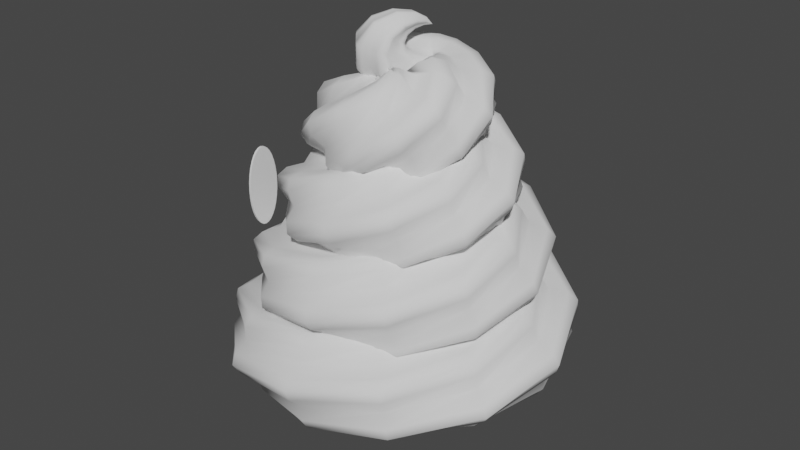 # Source: IceCreamHead.blend  (saved by Blender 2.81.16; exported with 4.5.12 LTS)
import bpy
from mathutils import Matrix  # noqa: F401  (used for matrix-valued properties, if any)

bpy.ops.wm.read_factory_settings(use_empty=True)
scene = bpy.context.scene
scene.name = 'Scene'

# ---- collections
col_collection = bpy.data.collections.new('Collection'); scene.collection.children.link(col_collection)

# ---- node groups
ng_auto_smooth = bpy.data.node_groups.new('Auto Smooth', 'GeometryNodeTree')
_s = ng_auto_smooth.interface.new_socket(name='Geometry', in_out='OUTPUT', socket_type='NodeSocketGeometry')
_s = ng_auto_smooth.interface.new_socket(name='Geometry', in_out='INPUT', socket_type='NodeSocketGeometry')
_s = ng_auto_smooth.interface.new_socket(name='Angle', in_out='INPUT', socket_type='NodeSocketFloat')
_s.subtype = 'ANGLE'
_s.min_value = 0.0
_s.max_value = 3.142
ng_auto_smooth.is_modifier = True
_N = ng_auto_smooth.nodes; _L = ng_auto_smooth.links
n0 = _N.new('NodeGroupOutput'); n0.name = 'Group Output'; n0.location = (480, -100)
n1 = _N.new('NodeGroupInput'); n1.name = 'Group Input'; n1.location = (-420, -300)
n2 = _N.new('NodeGroupInput'); n2.name = 'Group Input.001'; n2.location = (-60, -100)
n3 = _N.new('GeometryNodeSetShadeSmooth'); n3.name = 'Set Shade Smooth'; n3.location = (120, -100)
n3.domain = 'EDGE'
n4 = _N.new('GeometryNodeSetShadeSmooth'); n4.name = 'Set Shade Smooth.001'; n4.location = (300, -100)
n5 = _N.new('GeometryNodeInputMeshEdgeAngle'); n5.name = 'Edge Angle'; n5.location = (-420, -220)
n6 = _N.new('GeometryNodeInputEdgeSmooth'); n6.name = 'Is Edge Smooth'; n6.location = (-60, -160)
n7 = _N.new('GeometryNodeInputShadeSmooth'); n7.name = 'Is Face Smooth'; n7.location = (-240, -340)
n8 = _N.new('FunctionNodeBooleanMath'); n8.name = 'Boolean Math'; n8.location = (-60, -220)
n9 = _N.new('FunctionNodeCompare'); n9.name = 'Compare'; n9.location = (-240, -180)
n9.operation = 'LESS_EQUAL'
_L.new(n5.outputs[0], n9.inputs[0])
_L.new(n4.outputs[0], n0.inputs[0])
_L.new(n1.outputs[1], n9.inputs[1])
_L.new(n9.outputs[0], n8.inputs[0])
_L.new(n7.outputs[0], n8.inputs[1])
_L.new(n2.outputs[0], n3.inputs[0])
_L.new(n6.outputs[0], n3.inputs[1])
_L.new(n3.outputs[0], n4.inputs[0])
_L.new(n8.outputs[0], n3.inputs[2])
n0.is_active_output = True

# ---- world
world_world = bpy.data.worlds.new('World'); scene.world = world_world
world_world.use_nodes = True; world_world.node_tree.nodes.clear()
_N = world_world.node_tree.nodes; _L = world_world.node_tree.links
n0 = _N.new('ShaderNodeOutputWorld'); n0.name = 'World Output'; n0.location = (300, 300)
n1 = _N.new('ShaderNodeBackground'); n1.name = 'Background'; n1.location = (10, 300)
n1.inputs[0].default_value = (0.05088, 0.05088, 0.05088, 1.0)
_L.new(n1.outputs[0], n0.inputs[0])
n0.is_active_output = True
world_world.color = (0.05088, 0.05088, 0.05088)
world_world.use_sun_shadow = False
world_world.sun_shadow_jitter_overblur = 0.0

# ---- meshes
me_spiral_001 = bpy.data.meshes.new('Spiral.001')
me_spiral_001.from_pydata([(2.5, 0.0, 0.6529), (2.5, 0.0, 0.6529), (2.5, 0.0, 0.6529), (2.5, 0.0, 0.6529), (2.5, 0.0, 0.6529), (2.5, 0.0, 0.6529), (2.5, 0.0, 0.6529), (2.5, 0.0, 0.6529), (2.5, 0.0, 0.6529), (2.5, 0.0, 0.6529), (2.5, 0.0, 0.6529), (2.5, 0.0, 0.6529), (2.5, 0.0, 0.6529), (2.5, 0.0, 0.6529), (2.5, 0.0, 0.6529), (2.5, 0.0, 0.6529), (2.5, 0.0, 0.6529), (2.5, 0.0, 0.6529), (2.5, 0.0, 0.6529), (2.5, 0.0, 0.6529), (2.5, 0.0, 0.6529), (2.5, 0.0, 0.6529), (2.5, 0.0, 0.6529), (2.5, 0.0, 0.6529), (2.129, 1.243, 0.6109), (2.104, 1.225, 0.6323), (2.073, 1.206, 0.6272), (2.052, 1.192, 0.6369), (2.044, 1.184, 0.6621), (2.049, 1.183, 0.6987), (2.031, 1.168, 0.7277), (2.029, 1.163, 0.7547), (2.044, 1.17, 0.7767), (2.073, 1.187, 0.7919), (2.087, 1.191, 0.826), (2.106, 1.201, 0.8433), (2.129, 1.215, 0.8401), (2.154, 1.233, 0.8187), (2.185, 1.252, 0.8238), (2.206, 1.266, 0.8141), (2.214, 1.274, 0.7889), (2.209, 1.276, 0.7523), (2.227, 1.29, 0.7233), (2.229, 1.295, 0.6963), (2.214, 1.288, 0.6743), (2.185, 1.272, 0.6591), (2.171, 1.267, 0.625), (2.152, 1.258, 0.6077), (1.244, 2.244, 0.1855), (1.188, 2.131, 0.2251), (1.127, 2.03, 0.1681), (1.081, 1.943, 0.1729), (1.058, 1.883, 0.2466), (1.056, 1.851, 0.3746), (1.012, 1.751, 0.4483), (0.9984, 1.708, 0.5352), (1.022, 1.731, 0.6275), (1.076, 1.813, 0.7159), (1.093, 1.815, 0.8466), (1.126, 1.858, 0.9287), (1.173, 1.942, 0.9473), (1.228, 2.054, 0.9077), (1.29, 2.156, 0.9647), (1.336, 2.243, 0.9599), (1.359, 2.303, 0.8862), (1.361, 2.335, 0.7582), (1.405, 2.434, 0.6845), (1.418, 2.478, 0.5976), (1.395, 2.455, 0.5053), (1.341, 2.373, 0.4169), (1.324, 2.371, 0.2862), (1.291, 2.328, 0.2041), (-0.07284, 2.821, -0.1626), (-0.06557, 2.595, -0.1639), (-0.07688, 2.431, -0.3197), (-0.07623, 2.268, -0.3634), (-0.06223, 2.123, -0.2768), (-0.03769, 2.01, -0.08234), (-0.02383, 1.792, -0.01926), (-0.007245, 1.673, 0.09926), (0.01061, 1.677, 0.2672), (0.02788, 1.79, 0.4629), (0.05304, 1.737, 0.6818), (0.06898, 1.781, 0.8441), (0.07284, 1.929, 0.9253), (0.06557, 2.155, 0.9266), (0.07688, 2.319, 1.082), (0.07623, 2.482, 1.126), (0.06223, 2.627, 1.04), (0.03769, 2.74, 0.845), (0.02383, 2.958, 0.782), (0.007245, 3.077, 0.6635), (-0.01061, 3.073, 0.4956), (-0.02788, 2.96, 0.2998), (-0.05304, 3.013, 0.08095), (-0.06898, 2.969, -0.08134), (-1.663, 2.707, -0.0299), (-1.511, 2.442, -0.1303), (-1.457, 2.297, -0.4117), (-1.362, 2.119, -0.5418), (-1.234, 1.924, -0.488), (-1.088, 1.732, -0.2755), (-0.9187, 1.459, -0.2851), (-0.7959, 1.284, -0.1774), (-0.7379, 1.238, 0.0504), (-0.7434, 1.311, 0.3633), (-0.6289, 1.183, 0.635), (-0.6001, 1.186, 0.8728), (-0.6704, 1.335, 1.047), (-0.8224, 1.599, 1.147), (-0.8768, 1.745, 1.429), (-0.9709, 1.923, 1.559), (-1.099, 2.118, 1.505), (-1.246, 2.309, 1.292), (-1.415, 2.582, 1.302), (-1.537, 2.758, 1.194), (-1.595, 2.804, 0.9665), (-1.59, 2.731, 0.6537), (-1.704, 2.858, 0.3819), (-1.733, 2.856, 0.1441), (-2.855, 1.578, 0.384), (-2.636, 1.438, 0.1946), (-2.602, 1.38, -0.1198), (-2.479, 1.291, -0.3052), (-2.27, 1.177, -0.326), (-2.003, 1.051, -0.1979), (-1.742, 0.8982, -0.306), (-1.531, 0.7904, -0.2694), (-1.4, 0.7449, -0.07436), (-1.352, 0.7592, 0.2431), (-1.124, 0.6639, 0.4494), (-1.037, 0.645, 0.6714), (-1.115, 0.7137, 0.8872), (-1.333, 0.854, 1.077), (-1.367, 0.9116, 1.391), (-1.49, 1.0, 1.576), (-1.7, 1.115, 1.597), (-1.966, 1.241, 1.469), (-2.227, 1.393, 1.577), (-2.438, 1.501, 1.541), (-2.57, 1.547, 1.346), (-2.617, 1.532, 1.028), (-2.845, 1.628, 0.8218), (-2.933, 1.647, 0.5998), (-3.251, -0.02769, 0.8236), (-3.064, -0.05059, 0.5636), (-3.106, -0.08782, 0.2473), (-3.021, -0.11, 0.02467), (-2.8, -0.113, -0.06875), (-2.481, -0.09846, -0.038), (-2.226, -0.1118, -0.2342), (-1.99, -0.108, -0.2725), (-1.799, -0.08527, -0.1296), (-1.667, -0.04787, 0.1611), (-1.37, -0.02403, 0.2812), (-1.219, 0.002009, 0.4655), (-1.249, 0.02769, 0.7019), (-1.436, 0.05059, 0.9618), (-1.394, 0.08782, 1.278), (-1.479, 0.11, 1.501), (-1.7, 0.113, 1.594), (-2.019, 0.09846, 1.563), (-2.274, 0.1118, 1.76), (-2.51, 0.108, 1.798), (-2.701, 0.08527, 1.655), (-2.833, 0.04787, 1.364), (-3.13, 0.02403, 1.244), (-3.281, -0.002009, 1.06), (-2.726, -1.563, 1.258), (-2.626, -1.542, 0.9532), (-2.728, -1.644, 0.6664), (-2.704, -1.662, 0.4287), (-2.542, -1.582, 0.2717), (-2.272, -1.422, 0.2017), (-2.104, -1.353, -0.0632), (-1.917, -1.251, -0.1729), (-1.729, -1.123, -0.09651), (-1.559, -0.985, 0.1383), (-1.288, -0.8129, 0.1602), (-1.125, -0.6934, 0.2883), (-1.099, -0.6457, 0.5217), (-1.199, -0.6668, 0.8264), (-1.097, -0.5639, 1.113), (-1.12, -0.5464, 1.351), (-1.283, -0.6265, 1.508), (-1.553, -0.786, 1.578), (-1.721, -0.8552, 1.843), (-1.908, -0.9572, 1.953), (-2.096, -1.085, 1.876), (-2.266, -1.223, 1.641), (-2.537, -1.395, 1.619), (-2.7, -1.515, 1.491), (-1.51, -2.521, 1.656), (-1.48, -2.543, 1.337), (-1.561, -2.754, 1.109), (-1.568, -2.824, 0.8798), (-1.49, -2.728, 0.6747), (-1.343, -2.493, 0.5108), (-1.271, -2.433, 0.2035), (-1.175, -2.295, 0.03326), (-1.063, -2.083, 0.03524), (-0.9471, -1.826, 0.1905), (-0.793, -1.556, 0.1116), (-0.6903, -1.347, 0.1704), (-0.6564, -1.232, 0.3775), (-0.6871, -1.21, 0.6966), (-0.6056, -0.9988, 0.9251), (-0.5989, -0.929, 1.154), (-0.6771, -1.025, 1.359), (-0.8234, -1.26, 1.523), (-0.8959, -1.32, 1.83), (-0.992, -1.458, 2.001), (-1.104, -1.67, 1.999), (-1.22, -1.926, 1.843), (-1.374, -2.197, 1.922), (-1.476, -2.405, 1.863), (-0.08192, -2.657, 1.991), (-0.04204, -2.761, 1.69), (-0.01408, -3.046, 1.543), (0.01439, -3.179, 1.346), (0.04033, -3.127, 1.113), (0.06153, -2.916, 0.8716), (0.1002, -2.93, 0.5528), (0.1219, -2.824, 0.339), (0.1222, -2.595, 0.2662), (0.1036, -2.28, 0.326), (0.1142, -2.009, 0.154), (0.1075, -1.77, 0.1374), (0.08192, -1.593, 0.2971), (0.04204, -1.489, 0.5984), (0.01408, -1.204, 0.7452), (-0.01439, -1.071, 0.9424), (-0.04033, -1.123, 1.175), (-0.06153, -1.334, 1.417), (-0.1002, -1.32, 1.735), (-0.1219, -1.426, 1.949), (-0.1222, -1.655, 2.022), (-0.1036, -1.97, 1.962), (-0.1142, -2.241, 2.134), (-0.1075, -2.48, 2.151), (1.065, -2.064, 2.24), (1.196, -2.214, 1.987), (1.37, -2.479, 1.937), (1.486, -2.63, 1.792), (1.524, -2.637, 1.556), (1.489, -2.514, 1.261), (1.581, -2.592, 0.9631), (1.588, -2.55, 0.7274), (1.5, -2.377, 0.5869), (1.335, -2.105, 0.5448), (1.253, -1.917, 0.2968), (1.145, -1.724, 0.2063), (1.018, -1.545, 0.3022), (0.8877, -1.395, 0.5551), (0.7137, -1.129, 0.605), (0.5978, -0.9781, 0.7501), (0.5596, -0.9715, 0.9866), (0.5943, -1.094, 1.281), (0.5023, -1.016, 1.579), (0.4948, -1.058, 1.815), (0.5832, -1.231, 1.955), (0.7483, -1.504, 1.998), (0.8302, -1.691, 2.246), (0.9387, -1.885, 2.336), (1.632, -1.089, 2.39), (1.878, -1.194, 2.212), (2.156, -1.347, 2.264), (2.36, -1.444, 2.186), (2.461, -1.467, 1.97), (2.46, -1.422, 1.652), (2.655, -1.49, 1.406), (2.708, -1.485, 1.172), (2.597, -1.399, 0.9784), (2.35, -1.249, 0.8384), (2.268, -1.164, 0.5398), (2.116, -1.062, 0.3843), (1.904, -0.9529, 0.4064), (1.658, -0.8481, 0.5846), (1.381, -0.6944, 0.5322), (1.176, -0.5974, 0.6103), (1.075, -0.5745, 0.8263), (1.076, -0.6199, 1.145), (0.8812, -0.5517, 1.391), (0.8278, -0.5564, 1.624), (0.9391, -0.6424, 1.818), (1.186, -0.7926, 1.958), (1.269, -0.8781, 2.257), (1.42, -0.9798, 2.412), (1.603, -0.1314, 2.438), (1.912, -0.1086, 2.353), (2.197, -0.1166, 2.502), (2.436, -0.1069, 2.5), (2.599, -0.07858, 2.327), (2.678, -0.03627, 2.018), (2.95, -0.004236, 1.849), (3.066, 0.02662, 1.642), (2.996, 0.05281, 1.414), (2.766, 0.07233, 1.191), (2.753, 0.1123, 0.8719), (2.63, 0.1336, 0.6674), (2.397, 0.1314, 0.6132), (2.088, 0.1086, 0.698), (1.803, 0.1166, 0.5484), (1.564, 0.1069, 0.5511), (1.401, 0.07858, 0.7243), (1.322, 0.03627, 1.033), (1.05, 0.004236, 1.202), (0.9338, -0.02662, 1.409), (1.004, -0.05281, 1.637), (1.234, -0.07233, 1.86), (1.247, -0.1123, 2.179), (1.37, -0.1336, 2.383), (1.177, 0.5384, 2.39), (1.45, 0.7078, 2.407), (1.653, 0.8004, 2.639), (1.85, 0.914, 2.712), (2.021, 1.039, 2.6), (2.151, 1.162, 2.333), (2.41, 1.337, 2.259), (2.55, 1.45, 2.1), (2.54, 1.48, 1.863), (2.397, 1.434, 1.578), (2.454, 1.516, 1.273), (2.396, 1.515, 1.041), (2.215, 1.42, 0.9153), (1.942, 1.25, 0.8977), (1.739, 1.158, 0.6661), (1.542, 1.044, 0.5929), (1.371, 0.9193, 0.7051), (1.241, 0.7961, 0.9719), (0.9815, 0.6211, 1.046), (0.8421, 0.5086, 1.205), (0.8521, 0.4786, 1.442), (0.9945, 0.5248, 1.727), (0.938, 0.4423, 2.032), (0.9964, 0.4435, 2.265), (0.6079, 0.8537, 2.264), (0.7604, 1.111, 2.382), (0.8568, 1.212, 2.672), (0.9627, 1.373, 2.813), (1.068, 1.585, 2.774), (1.162, 1.821, 2.578), (1.314, 2.102, 2.607), (1.405, 2.303, 2.513), (1.418, 2.391, 2.29), (1.36, 2.37, 1.975), (1.416, 2.551, 1.715), (1.401, 2.59, 1.479), (1.309, 2.466, 1.296), (1.156, 2.209, 1.177), (1.06, 2.108, 0.8876), (0.9539, 1.947, 0.7458), (0.8488, 1.735, 0.7851), (0.7545, 1.499, 0.9818), (0.6024, 1.217, 0.9524), (0.5112, 1.017, 1.047), (0.4984, 0.9288, 1.269), (0.5565, 0.9496, 1.584), (0.5008, 0.7692, 1.844), (0.5156, 0.7301, 2.08), (0.065, 0.8897, 2.085), (0.083, 1.135, 2.293), (0.1245, 1.169, 2.609), (0.1454, 1.306, 2.805), (0.1408, 1.543, 2.843), (0.1139, 1.845, 2.738), (0.1193, 2.139, 2.867), (0.1069, 2.378, 2.849), (0.07575, 2.528, 2.665), (0.03091, 2.586, 2.352), (-0.005166, 2.845, 2.165), (-0.03845, 2.946, 1.95), (-0.065, 2.86, 1.728), (-0.083, 2.615, 1.521), (-0.1245, 2.581, 1.204), (-0.1454, 2.444, 1.009), (-0.1408, 2.207, 0.9704), (-0.1139, 1.905, 1.076), (-0.1193, 1.611, 0.9461), (-0.1069, 1.372, 0.965), (-0.07575, 1.222, 1.149), (-0.03091, 1.164, 1.462), (0.005166, 0.9053, 1.649), (0.03845, 0.8037, 1.863), (-0.4018, 0.7392, 1.886), (-0.4572, 0.8972, 2.161), (-0.3823, 0.8595, 2.471), (-0.3903, 0.9312, 2.699), (-0.4905, 1.118, 2.811), (-0.6632, 1.389, 2.809), (-0.764, 1.604, 3.026), (-0.8816, 1.804, 3.084), (-1.005, 1.966, 2.959), (-1.123, 2.079, 2.682), (-1.298, 2.332, 2.588), (-1.408, 2.46, 2.419), (-1.431, 2.436, 2.181), (-1.376, 2.278, 1.907), (-1.451, 2.316, 1.597), (-1.443, 2.244, 1.368), (-1.343, 2.058, 1.256), (-1.17, 1.787, 1.259), (-1.069, 1.572, 1.042), (-0.9517, 1.371, 0.9837), (-0.828, 1.209, 1.109), (-0.7107, 1.096, 1.386), (-0.535, 0.8436, 1.479), (-0.4254, 0.715, 1.649), (-0.7923, 0.4269, 1.702), (-0.8288, 0.4958, 2.014), (-0.6605, 0.4513, 2.284), (-0.6329, 0.4748, 2.521), (-0.7661, 0.572, 2.695), (-1.03, 0.7255, 2.796), (-1.146, 0.8307, 3.076), (-1.315, 0.9396, 3.206), (-1.525, 1.041, 3.154), (-1.753, 1.126, 2.943), (-2.037, 1.275, 2.953), (-2.234, 1.361, 2.846), (-2.311, 1.365, 2.62), (-2.274, 1.296, 2.308), (-2.443, 1.34, 2.038), (-2.47, 1.317, 1.801), (-2.337, 1.22, 1.627), (-2.073, 1.066, 1.526), (-1.958, 0.9609, 1.246), (-1.788, 0.852, 1.116), (-1.578, 0.7508, 1.168), (-1.351, 0.6661, 1.379), (-1.066, 0.5164, 1.369), (-0.8697, 0.431, 1.476), (-1.056, -0.07399, 1.567), (-1.016, -0.02639, 1.882), (-0.7679, 0.01373, 2.083), (-0.6784, 0.04957, 2.302), (-0.7765, 0.07674, 2.519), (-1.032, 0.09354, 2.713), (-1.085, 0.1369, 3.027), (-1.232, 0.1576, 3.214), (-1.47, 0.1507, 3.24), (-1.766, 0.1199, 3.118), (-2.067, 0.1231, 3.232), (-2.304, 0.108, 3.201), (-2.444, 0.07399, 3.009), (-2.484, 0.02639, 2.694), (-2.732, -0.01373, 2.494), (-2.822, -0.04957, 2.274), (-2.724, -0.07674, 2.057), (-2.468, -0.09354, 1.864), (-2.415, -0.1369, 1.549), (-2.268, -0.1576, 1.362), (-2.03, -0.1507, 1.336), (-1.734, -0.1199, 1.458), (-1.433, -0.1231, 1.344), (-1.196, -0.108, 1.376), (-1.059, -0.7453, 1.51), (-0.9605, -0.6319, 1.794), (-0.7146, -0.4555, 1.903), (-0.5951, -0.3477, 2.08), (-0.6304, -0.3286, 2.316), (-0.8004, -0.3904, 2.582), (-0.7778, -0.3207, 2.895), (-0.8599, -0.3336, 3.12), (-1.05, -0.4375, 3.221), (-1.319, -0.6127, 3.203), (-1.543, -0.7195, 3.408), (-1.744, -0.84, 3.455), (-1.899, -0.9631, 3.32), (-1.998, -1.076, 3.036), (-2.244, -1.253, 2.928), (-2.364, -1.361, 2.75), (-2.328, -1.38, 2.514), (-2.159, -1.318, 2.249), (-2.181, -1.388, 1.936), (-2.099, -1.375, 1.711), (-1.908, -1.271, 1.61), (-1.64, -1.096, 1.628), (-1.416, -0.9889, 1.423), (-1.215, -0.8683, 1.376), (-0.6594, -1.435, 1.554), (-0.5832, -1.214, 1.775), (-0.436, -0.9283, 1.778), (-0.3557, -0.7345, 1.894), (-0.359, -0.6648, 2.123), (-0.4365, -0.7124, 2.431), (-0.4015, -0.5529, 2.708), (-0.4321, -0.5335, 2.945), (-0.533, -0.6734, 3.111), (-0.6867, -0.9417, 3.199), (-0.7988, -1.068, 3.472), (-0.9098, -1.242, 3.593), (-1.007, -1.452, 3.531), (-1.084, -1.673, 3.31), (-1.231, -1.958, 3.306), (-1.311, -2.152, 3.191), (-1.308, -2.222, 2.962), (-1.23, -2.174, 2.653), (-1.265, -2.334, 2.377), (-1.235, -2.353, 2.14), (-1.134, -2.213, 1.973), (-0.98, -1.945, 1.886), (-0.8678, -1.819, 1.612), (-0.7569, -1.644, 1.491), (0.1618, -1.867, 1.709), (0.1272, -1.576, 1.842), (0.1287, -1.271, 1.739), (0.1111, -1.036, 1.78), (0.07406, -0.9036, 1.976), (0.02326, -0.8759, 2.292), (-0.02095, -0.636, 2.501), (-0.05958, -0.5552, 2.724), (-0.08778, -0.6617, 2.936), (-0.104, -0.9249, 3.12), (-0.1496, -0.9896, 3.432), (-0.1707, -1.144, 3.613), (-0.1618, -1.383, 3.63), (-0.1272, -1.674, 3.497), (-0.1287, -1.979, 3.6), (-0.1111, -2.214, 3.559), (-0.07406, -2.346, 3.363), (-0.02326, -2.374, 3.047), (0.02095, -2.614, 2.838), (0.05958, -2.695, 2.615), (0.08778, -2.588, 2.403), (0.104, -2.325, 2.219), (0.1496, -2.26, 1.907), (0.1707, -2.106, 1.726), (1.206, -1.77, 1.974), (1.028, -1.503, 2.003), (0.9183, -1.274, 1.806), (0.7957, -1.072, 1.766), (0.6724, -0.9227, 1.907), (0.5603, -0.8342, 2.195), (0.3827, -0.5934, 2.312), (0.2753, -0.4807, 2.494), (0.2583, -0.5239, 2.729), (0.3235, -0.7019, 2.989), (0.2561, -0.6903, 3.303), (0.2713, -0.7795, 3.525), (0.3776, -0.9724, 3.619), (0.5549, -1.239, 3.591), (0.665, -1.468, 3.787), (0.7876, -1.67, 3.827), (0.9109, -1.82, 3.686), (1.023, -1.908, 3.398), (1.201, -2.149, 3.281), (1.308, -2.262, 3.099), (1.325, -2.218, 2.864), (1.26, -2.04, 2.604), (1.327, -2.052, 2.29), (1.312, -1.963, 2.069), (2.097, -1.052, 2.335), (1.826, -0.8988, 2.256), (1.695, -0.7816, 1.987), (1.517, -0.6694, 1.871), (1.308, -0.575, 1.94), (1.091, -0.5055, 2.166), (0.804, -0.3607, 2.178), (0.6116, -0.2846, 2.298), (0.5459, -0.2935, 2.529), (0.5994, -0.3775, 2.834), (0.4444, -0.35, 3.114), (0.4293, -0.386, 3.351), (0.5728, -0.4894, 3.512), (0.8437, -0.6428, 3.592), (0.9755, -0.7601, 3.86), (1.153, -0.8722, 3.976), (1.362, -0.9667, 3.907), (1.579, -1.036, 3.681), (1.866, -1.181, 3.67), (2.059, -1.257, 3.549), (2.124, -1.248, 3.319), (2.071, -1.164, 3.013), (2.226, -1.192, 2.733), (2.241, -1.156, 2.497), (2.457, 0.09777, 2.766), (2.19, 0.1142, 2.588), (2.119, 0.163, 2.278), (1.961, 0.1851, 2.1), (1.722, 0.1747, 2.088), (1.434, 0.1365, 2.226), (1.127, 0.137, 2.129), (0.8928, 0.1172, 2.174), (0.7646, 0.07697, 2.372), (0.7435, 0.02229, 2.689), (0.508, -0.02606, 2.902), (0.4319, -0.06786, 3.125), (0.5427, -0.09777, 3.335), (0.8096, -0.1142, 3.514), (0.8807, -0.163, 3.823), (1.039, -0.1851, 4.002), (1.278, -0.1747, 4.014), (1.566, -0.1365, 3.876), (1.873, -0.137, 3.972), (2.107, -0.1172, 3.928), (2.235, -0.07697, 3.729), (2.256, -0.02229, 3.413), (2.492, 0.02606, 3.2), (2.568, 0.06786, 2.977), (2.108, 1.267, 3.233), (1.926, 1.202, 2.976), (1.932, 1.271, 2.662), (1.839, 1.257, 2.442), (1.645, 1.149, 2.351), (1.38, 0.9704, 2.383), (1.148, 0.8597, 2.19), (0.9462, 0.7361, 2.153), (0.7998, 0.6112, 2.296), (0.7169, 0.4972, 2.585), (0.4793, 0.3176, 2.705), (0.3705, 0.2087, 2.889), (0.4179, 0.1909, 3.123), (0.6, 0.256, 3.38), (0.5943, 0.187, 3.694), (0.6873, 0.2018, 3.914), (0.8811, 0.3089, 4.005), (1.146, 0.4879, 3.973), (1.378, 0.5986, 4.166), (1.58, 0.7223, 4.203), (1.726, 0.8472, 4.06), (1.809, 0.9611, 3.771), (2.047, 1.141, 3.651), (2.155, 1.25, 3.467), (1.187, 2.018, 3.695), (1.099, 1.964, 3.39), (1.122, 2.12, 3.11), (1.082, 2.136, 2.874), (0.9771, 1.992, 2.714), (0.8239, 1.72, 2.636), (0.7034, 1.588, 2.369), (0.5904, 1.411, 2.255), (0.4981, 1.201, 2.324), (0.4331, 0.9826, 2.551), (0.2901, 0.6951, 2.564), (0.2167, 0.5021, 2.685), (0.2294, 0.4359, 2.915), (0.3176, 0.4893, 3.22), (0.295, 0.3336, 3.5), (0.3346, 0.3182, 3.736), (0.4396, 0.4618, 3.896), (0.5928, 0.7335, 3.974), (0.7133, 0.8653, 4.241), (0.8262, 1.043, 4.355), (0.9186, 1.253, 4.286), (0.9836, 1.471, 4.059), (1.127, 1.759, 4.046), (1.2, 1.952, 3.925), (0.08407, 2.109, 4.111), (0.02457, 2.131, 3.796), (-0.02797, 2.367, 3.584), (-0.07343, 2.443, 3.361), (-0.106, 2.332, 3.151), (-0.124, 2.066, 2.972), (-0.1772, 1.995, 2.663), (-0.2013, 1.837, 2.485), (-0.1901, 1.598, 2.473), (-0.1486, 1.31, 2.609), (-0.1492, 1.003, 2.512), (-0.1278, 0.769, 2.556), (-0.08407, 0.6406, 2.754), (-0.02457, 0.6191, 3.069), (0.02797, 0.3834, 3.281), (0.07343, 0.307, 3.503), (0.106, 0.4176, 3.713), (0.124, 0.6842, 3.892), (0.1772, 0.755, 4.201), (0.2013, 0.9131, 4.379), (0.1901, 1.152, 4.392), (0.1486, 1.44, 4.255), (0.1492, 1.747, 4.352), (0.1278, 1.981, 4.308), (-0.7692, 1.617, 4.444), (-0.8889, 1.7, 4.157), (-1.072, 1.937, 4.04), (-1.184, 2.045, 3.859), (-1.206, 1.998, 3.625), (-1.146, 1.816, 3.367), (-1.221, 1.822, 3.054), (-1.21, 1.729, 2.834), (-1.104, 1.536, 2.74), (-0.9234, 1.271, 2.769), (-0.8157, 1.04, 2.574), (-0.6921, 0.8382, 2.535), (-0.5641, 0.6922, 2.675), (-0.4445, 0.6096, 2.961), (-0.2618, 0.3725, 3.079), (-0.1491, 0.2639, 3.26), (-0.127, 0.3113, 3.494), (-0.1877, 0.4931, 3.752), (-0.1128, 0.4875, 4.064), (-0.1236, 0.5804, 4.285), (-0.2295, 0.7738, 4.378), (-0.41, 1.038, 4.35), (-0.5176, 1.27, 4.545), (-0.6412, 1.471, 4.584), (-1.121, 0.8622, 4.666), (-1.345, 0.9255, 4.445), (-1.633, 1.068, 4.438), (-1.829, 1.14, 4.321), (-1.901, 1.126, 4.093), (-1.855, 1.036, 3.787), (-2.017, 1.057, 3.511), (-2.038, 1.015, 3.276), (-1.898, 0.9096, 3.113), (-1.629, 0.7563, 3.029), (-1.503, 0.6344, 2.76), (-1.328, 0.521, 2.642), (-1.117, 0.4295, 2.707), (-0.8926, 0.3662, 2.928), (-0.6046, 0.2237, 2.935), (-0.4085, 0.1514, 3.052), (-0.3367, 0.1657, 3.28), (-0.3827, 0.2557, 3.585), (-0.2201, 0.2352, 3.862), (-0.1989, 0.2762, 4.097), (-0.3388, 0.382, 4.26), (-0.6087, 0.5353, 4.344), (-0.7341, 0.6573, 4.613), (-0.9091, 0.7707, 4.731), (-1.001, 0.2086, 4.763), (-1.293, 0.1645, 4.635), (-1.597, 0.1671, 4.74), (-1.832, 0.1449, 4.703), (-1.966, 0.0973, 4.51), (-1.996, 0.0317, 4.197), (-2.237, -0.02491, 3.992), (-2.319, -0.07467, 3.773), (-2.215, -0.1113, 3.561), (-1.953, -0.1328, 3.375), (-1.891, -0.192, 3.065), (-1.737, -0.2195, 2.883), (-1.499, -0.2086, 2.864), (-1.207, -0.1645, 2.992), (-0.9034, -0.1671, 2.887), (-0.6678, -0.1449, 2.924), (-0.5342, -0.0973, 3.117), (-0.5042, -0.0317, 3.43), (-0.2629, 0.02491, 3.635), (-0.1805, 0.07467, 3.854), (-0.2854, 0.1113, 4.067), (-0.5471, 0.1328, 4.252), (-0.6095, 0.192, 4.562), (-0.7627, 0.2195, 4.744), (-0.648, -0.1382, 4.735), (-0.9131, -0.319, 4.718), (-1.141, -0.419, 4.922), (-1.341, -0.5407, 4.97), (-1.49, -0.6735, 4.838), (-1.579, -0.8033, 4.558), (-1.819, -0.9897, 4.452), (-1.931, -1.109, 4.277), (-1.889, -1.139, 4.044), (-1.712, -1.088, 3.78), (-1.725, -1.175, 3.47), (-1.637, -1.172, 3.248), (-1.445, -1.07, 3.146), (-1.18, -0.8893, 3.163), (-0.9523, -0.7893, 2.959), (-0.7516, -0.6676, 2.911), (-0.6025, -0.5349, 3.043), (-0.5137, -0.405, 3.324), (-0.274, -0.2187, 3.429), (-0.1615, -0.09961, 3.604), (-0.204, -0.06888, 3.838), (-0.3804, -0.1198, 4.102), (-0.3681, -0.03354, 4.411), (-0.4564, -0.03613, 4.634), (-0.315, -0.2029, 4.6), (-0.4689, -0.4676, 4.697), (-0.5904, -0.5784, 4.973), (-0.704, -0.7467, 5.101), (-0.7965, -0.961, 5.047), (-0.8613, -1.196, 4.837), (-1.005, -1.483, 4.846), (-1.078, -1.685, 4.739), (-1.065, -1.769, 4.515), (-0.9757, -1.739, 4.208), (-0.9977, -1.915, 3.94), (-0.9574, -1.949, 3.706), (-0.8517, -1.818, 3.536), (-0.6977, -1.553, 3.438), (-0.5762, -1.442, 3.162), (-0.4626, -1.274, 3.035), (-0.3701, -1.06, 3.089), (-0.3054, -0.8248, 3.298), (-0.1619, -0.5373, 3.29), (-0.08856, -0.3357, 3.396), (-0.1018, -0.2522, 3.62), (-0.191, -0.282, 3.928), (-0.169, -0.1054, 4.195), (-0.2093, -0.07201, 4.429), (-0.1115, -0.147, 4.39), (-0.1393, -0.3976, 4.589), (-0.2066, -0.442, 4.9), (-0.2397, -0.5844, 5.09), (-0.2308, -0.8215, 5.123), (-0.1854, -1.12, 5.013), (-0.1925, -1.417, 5.135), (-0.1709, -1.655, 5.112), (-0.1193, -1.8, 4.928), (-0.04609, -1.848, 4.619), (0.01409, -2.1, 4.43), (0.06881, -2.195, 4.217), (0.1115, -2.103, 4.0), (0.1393, -1.852, 3.801), (0.2066, -1.808, 3.489), (0.2397, -1.666, 3.3), (0.2308, -1.428, 3.267), (0.1854, -1.13, 3.377), (0.1925, -0.8326, 3.255), (0.1709, -0.5952, 3.278), (0.1193, -0.4505, 3.462), (0.04609, -0.4024, 3.771), (-0.01409, -0.1496, 3.96), (-0.06881, -0.0546, 4.173), (0.02124, -0.09761, 4.15), (0.05519, -0.2622, 4.424), (-0.04872, -0.2353, 4.727), (-0.05985, -0.3134, 4.954), (0.03434, -0.5009, 5.069), (0.2133, -0.7678, 5.075), (0.2992, -0.9864, 5.295), (0.416, -1.186, 5.358), (0.5548, -1.341, 5.241), (0.6998, -1.444, 4.973), (0.8896, -1.689, 4.889), (1.017, -1.81, 4.727), (1.062, -1.779, 4.494), (1.028, -1.614, 4.22), (1.132, -1.641, 3.917), (1.143, -1.563, 3.691), (1.049, -1.376, 3.575), (0.87, -1.109, 3.569), (0.7841, -0.89, 3.35), (0.6674, -0.6908, 3.286), (0.5286, -0.5349, 3.403), (0.3836, -0.4327, 3.671), (0.1937, -0.1871, 3.755), (0.06584, -0.06602, 3.917), (0.19, -0.03783, 3.933), (0.1928, -0.123, 4.243), (-0.00551, -0.09533, 4.494), (-0.05898, -0.1319, 4.725), (0.05581, -0.2366, 4.907), (0.3095, -0.3919, 5.029), (0.3953, -0.5106, 5.315), (0.5508, -0.6241, 5.458), (0.7679, -0.7196, 5.423), (1.019, -0.7897, 5.235), (1.303, -0.9361, 5.27), (1.512, -1.013, 5.182), (1.614, -1.004, 4.965), (1.611, -0.9187, 4.655), (1.81, -0.9463, 4.404), (1.863, -0.9098, 4.173), (1.748, -0.8051, 3.991), (1.495, -0.6498, 3.869), (1.409, -0.5311, 3.583), (1.253, -0.4175, 3.441), (1.036, -0.3221, 3.475), (0.7854, -0.2519, 3.663), (0.5013, -0.1056, 3.628), (0.2923, -0.02862, 3.716), (0.3981, 0.1539, 3.788), (0.3206, 0.07133, 4.089), (0.05052, 0.009, 4.252), (-0.06452, -0.05114, 4.453), (0.006807, -0.1023, 4.676), (0.2374, -0.1406, 4.897), (0.2518, -0.2187, 5.208), (0.3756, -0.2602, 5.409), (0.6087, -0.2562, 5.464), (0.9168, -0.2119, 5.384), (1.201, -0.2277, 5.533), (1.44, -0.2091, 5.532), (1.602, -0.1539, 5.364), (1.679, -0.07133, 5.063), (1.949, -0.009, 4.901), (2.065, 0.05114, 4.699), (1.993, 0.1023, 4.476), (1.763, 0.1406, 4.256), (1.748, 0.2187, 3.944), (1.624, 0.2602, 3.744), (1.391, 0.2562, 3.689), (1.083, 0.2119, 3.769), (0.7987, 0.2277, 3.62), (0.5599, 0.2091, 3.62), (0.496, 0.552, 3.76), (0.3719, 0.3871, 4.006), (0.1181, 0.1962, 4.055), (-0.01664, 0.05762, 4.197), (-0.003156, -0.007125, 4.427), (0.1411, 0.0001489, 4.714), (0.0902, -0.1283, 5.004), (0.1511, -0.1601, 5.234), (0.3308, -0.07998, 5.371), (0.5991, 0.09218, 5.411), (0.8021, 0.1547, 5.652), (0.9977, 0.2614, 5.74), (1.164, 0.4063, 5.647), (1.288, 0.5712, 5.4), (1.542, 0.7622, 5.351), (1.677, 0.9007, 5.21), (1.663, 0.9655, 4.98), (1.519, 0.9582, 4.693), (1.57, 1.087, 4.402), (1.509, 1.118, 4.173), (1.329, 1.038, 4.036), (1.061, 0.8662, 3.996), (0.8578, 0.8037, 3.754), (0.6622, 0.6969, 3.666), (0.2884, 1.053, 3.876), (0.2081, 0.7823, 4.03), (0.05695, 0.5084, 3.956), (-0.02662, 0.2919, 4.016), (-0.02529, 0.1633, 4.218), (0.05158, 0.1254, 4.528), (0.01319, -0.102, 4.752), (0.0425, -0.1846, 4.974), (0.1446, -0.0959, 5.172), (0.3018, 0.1369, 5.328), (0.4146, 0.1835, 5.626), (0.5275, 0.3174, 5.789), (0.6282, 0.5347, 5.785), (0.7085, 0.8054, 5.631), (0.8597, 1.079, 5.705), (0.9433, 1.296, 5.645), (0.942, 1.424, 5.443), (0.8651, 1.462, 5.133), (0.9035, 1.69, 4.909), (0.8742, 1.772, 4.687), (0.7721, 1.684, 4.489), (0.6149, 1.451, 4.333), (0.5021, 1.404, 4.035), (0.3892, 1.27, 3.872), (-0.2822, 1.39, 4.144), (-0.2438, 1.073, 4.18), (-0.2745, 0.8119, 3.995), (-0.2631, 0.5749, 3.962), (-0.2056, 0.3904, 4.103), (-0.1126, 0.2705, 4.387), (-0.0515, -0.02068, 4.508), (0.01374, -0.1636, 4.689), (0.07658, -0.1247, 4.917), (0.1312, 0.07256, 5.165), (0.223, 0.04238, 5.471), (0.2769, 0.1365, 5.685), (0.2822, 0.3599, 5.771), (0.2438, 0.677, 5.736), (0.2745, 0.9381, 5.921), (0.2631, 1.175, 5.953), (0.2056, 1.36, 5.812), (0.1126, 1.479, 5.529), (0.0515, 1.771, 5.407), (-0.01374, 1.914, 5.226), (-0.07658, 1.875, 4.998), (-0.1312, 1.677, 4.75), (-0.223, 1.708, 4.444), (-0.2769, 1.613, 4.23), (-1.03, 1.305, 4.547), (-0.8749, 1.039, 4.457), (-0.8492, 0.8618, 4.19), (-0.7613, 0.6742, 4.07), (-0.613, 0.495, 4.127), (-0.4252, 0.3405, 4.337), (-0.2399, 0.07787, 4.336), (-0.09105, -0.07513, 4.444), (0.0008014, -0.08862, 4.665), (0.03299, 0.02352, 4.965), (0.1926, -0.0622, 5.23), (0.2535, -0.02766, 5.459), (0.1971, 0.1381, 5.623), (0.04156, 0.4048, 5.712), (0.01586, 0.5816, 5.979), (-0.07208, 0.7692, 6.1), (-0.2203, 0.9484, 6.042), (-0.4081, 1.103, 5.832), (-0.5934, 1.366, 5.834), (-0.7423, 1.519, 5.725), (-0.8341, 1.532, 5.504), (-0.8663, 1.42, 5.205), (-1.026, 1.506, 4.939), (-1.087, 1.471, 4.71), (-1.607, 0.755, 5.043), (-1.412, 0.5961, 4.843), (-1.423, 0.4939, 4.538), (-1.325, 0.3831, 4.35), (-1.114, 0.2745, 4.313), (-0.8247, 0.1784, 4.413), (-0.5744, 0.02059, 4.288), (-0.3546, -0.07305, 4.305), (-0.1927, -0.0846, 4.482), (-0.09813, -0.02187, 4.782), (0.163, -0.07753, 4.961), (0.2844, -0.06034, 5.167), (0.236, 0.03671, 5.381), (0.04092, 0.1956, 5.581), (0.05174, 0.2977, 5.885), (-0.04663, 0.4085, 6.074), (-0.2569, 0.5171, 6.111), (-0.5465, 0.6133, 6.01), (-0.7968, 0.7711, 6.136), (-1.017, 0.8647, 6.118), (-1.178, 0.8763, 5.942), (-1.273, 0.8135, 5.641), (-1.534, 0.8692, 5.462), (-1.656, 0.852, 5.257), (-1.726, -0.02145, 5.572), (-1.582, -0.1004, 5.296), (-1.674, -0.2079, 5.007), (-1.624, -0.2787, 4.783), (-1.422, -0.3007, 4.657), (-1.103, -0.2771, 4.63), (-0.8833, -0.332, 4.401), (-0.6566, -0.3349, 4.324), (-0.4463, -0.2792, 4.424), (-0.2708, -0.1766, 4.673), (0.04049, -0.1241, 4.734), (0.2179, -0.05624, 4.88), (0.2258, 0.02145, 5.106), (0.08191, 0.1004, 5.382), (0.1738, 0.2079, 5.671), (0.1245, 0.2787, 5.894), (-0.07792, 0.3007, 6.021), (-0.3973, 0.2771, 6.048), (-0.6167, 0.332, 6.276), (-0.8434, 0.3349, 6.354), (-1.054, 0.2792, 6.254), (-1.229, 0.1766, 6.005), (-1.54, 0.1241, 5.944), (-1.718, 0.05624, 5.798), (-1.368, -0.643, 6.061), (-1.304, -0.7304, 5.759), (-1.436, -0.9243, 5.539), (-1.439, -1.023, 5.321), (-1.298, -1.005, 5.128), (-1.042, -0.8845, 4.977), (-0.9065, -0.9141, 4.687), (-0.7358, -0.8595, 4.528), (-0.5437, -0.7164, 4.533), (-0.351, -0.5083, 4.684), (-0.08399, -0.3439, 4.614), (0.09006, -0.1903, 4.673), (0.1409, -0.06531, 4.871), (0.07714, 0.02203, 5.173), (0.209, 0.216, 5.393), (0.2124, 0.3151, 5.611), (0.0712, 0.297, 5.804), (-0.1853, 0.1762, 5.955), (-0.3204, 0.2057, 6.246), (-0.4911, 0.1512, 6.405), (-0.6832, 0.008107, 6.399), (-0.8758, -0.2, 6.248), (-1.143, -0.3644, 6.318), (-1.317, -0.5181, 6.259), (-0.7999, -0.8467, 6.44), (-0.7602, -1.014, 6.168), (-0.8416, -1.306, 6.06), (-0.8435, -1.474, 5.889), (-0.756, -1.484, 5.666), (-0.5975, -1.354, 5.419), (-0.5137, -1.445, 5.122), (-0.4081, -1.402, 4.911), (-0.2895, -1.215, 4.82), (-0.1706, -0.9174, 4.844), (-0.005505, -0.7162, 4.655), (0.102, -0.5058, 4.615), (0.1332, -0.308, 4.747), (0.09358, -0.1404, 5.018), (0.1749, 0.1511, 5.126), (0.1768, 0.3189, 5.297), (0.08938, 0.3298, 5.52), (-0.0692, 0.1997, 5.768), (-0.1529, 0.2899, 6.065), (-0.2585, 0.2473, 6.275), (-0.3772, 0.06037, 6.367), (-0.4961, -0.2373, 6.343), (-0.6612, -0.4385, 6.531), (-0.7686, -0.6489, 6.571), (-0.3745, -0.6624, 6.651), (-0.2692, -0.9028, 6.465), (-0.2402, -1.222, 6.49), (-0.1775, -1.435, 6.401), (-0.08367, -1.506, 6.192), (0.02878, -1.445, 5.898), (0.1494, -1.615, 5.653), (0.2412, -1.63, 5.433), (0.2908, -1.469, 5.262), (0.298, -1.167, 5.153), (0.3896, -1.018, 4.883), (0.4187, -0.8199, 4.752), (0.3745, -0.5876, 4.79), (0.2692, -0.3472, 4.976), (0.2402, -0.02813, 4.95), (0.1775, 0.1851, 5.04), (0.08367, 0.2565, 5.248), (-0.02878, 0.1946, 5.543), (-0.1494, 0.365, 5.787), (-0.2412, 0.38, 6.008), (-0.2908, 0.2191, 6.178), (-0.298, -0.08319, 6.288), (-0.3896, -0.2319, 6.557), (-0.4187, -0.4301, 6.689), (-0.269, -0.3573, 6.666), (-0.05666, -0.5909, 6.606), (0.05697, -0.8487, 6.761), (0.1988, -1.041, 6.772), (0.3568, -1.14, 6.622), (0.5141, -1.146, 6.341), (0.7345, -1.333, 6.201), (0.8772, -1.388, 6.017), (0.9175, -1.288, 5.803), (0.8625, -1.06, 5.583), (0.9692, -0.9897, 5.288), (0.9702, -0.8517, 5.092), (0.8523, -0.6531, 5.029), (0.64, -0.4195, 5.089), (0.5264, -0.1616, 4.934), (0.3846, 0.03113, 4.923), (0.2265, 0.13, 5.073), (0.0692, 0.1356, 5.354), (-0.1512, 0.3229, 5.494), (-0.2939, 0.3777, 5.678), (-0.3341, 0.2779, 5.892), (-0.2791, 0.04997, 6.112), (-0.3859, -0.02064, 6.407), (-0.3868, -0.1586, 6.603), (-0.3819, -0.1925, 6.5), (-0.1085, -0.342, 6.579), (0.001295, -0.5116, 6.829), (0.1738, -0.6363, 6.939), (0.3979, -0.6969, 6.88), (0.6466, -0.6947, 6.677), (0.9455, -0.8127, 6.672), (1.157, -0.8442, 6.565), (1.249, -0.7753, 6.354), (1.224, -0.6236, 6.072), (1.413, -0.5719, 5.817), (1.453, -0.4788, 5.6), (1.32, -0.3492, 5.449), (1.047, -0.1997, 5.37), (0.9369, -0.03004, 5.12), (0.7644, 0.09461, 5.01), (0.5403, 0.1553, 5.069), (0.2916, 0.1531, 5.273), (-0.007319, 0.271, 5.277), (-0.2193, 0.3025, 5.384), (-0.3107, 0.2337, 5.595), (-0.2859, 0.08195, 5.877), (-0.4751, 0.03023, 6.132), (-0.5146, -0.06291, 6.349), (-0.4761, -0.2055, 6.211), (-0.2323, -0.2697, 6.41), (-0.196, -0.4103, 6.697), (-0.05921, -0.4826, 6.88), (0.1754, -0.4704, 6.926), (0.4747, -0.384, 6.847), (0.7668, -0.4065, 6.979), (1.003, -0.3679, 6.975), (1.152, -0.2649, 6.817), (1.207, -0.1143, 6.539), (1.463, 0.003775, 6.384), (1.562, 0.1147, 6.197), (1.476, 0.2055, 5.993), (1.232, 0.2697, 5.793), (1.196, 0.4103, 5.507), (1.059, 0.4826, 5.324), (0.8246, 0.4704, 5.277), (0.5253, 0.384, 5.356), (0.2332, 0.4065, 5.224), (-0.003228, 0.3679, 5.229), (-0.1515, 0.2649, 5.386), (-0.207, 0.1143, 5.664), (-0.4628, -0.003775, 5.819), (-0.5624, -0.1147, 6.007), (-0.436, -0.2199, 5.895), (-0.2705, -0.2753, 6.165), (-0.2941, -0.4738, 6.417), (-0.2146, -0.5576, 6.626), (-0.02804, -0.5036, 6.767), (0.2359, -0.3321, 6.831), (0.4543, -0.3196, 7.067), (0.6519, -0.227, 7.166), (0.8049, -0.05458, 7.101), (0.9033, 0.1724, 6.895), (1.145, 0.3834, 6.879), (1.263, 0.5597, 6.768), (1.23, 0.6782, 6.563), (1.064, 0.7337, 6.293), (1.088, 0.9321, 6.041), (1.008, 1.016, 5.831), (0.8219, 0.9619, 5.691), (0.5579, 0.7904, 5.626), (0.3395, 0.7779, 5.391), (0.1419, 0.6854, 5.292), (-0.01104, 0.5129, 5.357), (-0.1095, 0.2859, 5.562), (-0.3514, 0.07496, 5.578), (-0.4696, -0.1014, 5.689), (-0.3101, -0.2239, 5.871), (-0.1651, -0.27, 6.123), (-0.126, -0.4948, 6.309), (-0.03989, -0.5809, 6.492), (0.0897, -0.5022, 6.651), (0.2455, -0.2841, 6.773), (0.4119, -0.2488, 7.014), (0.5389, -0.1258, 7.144), (0.6081, 0.08253, 7.136), (0.619, 0.3467, 7.006), (0.7463, 0.6068, 7.06), (0.7872, 0.816, 7.008), (0.7267, 0.9456, 6.841), (0.5818, 0.9916, 6.589), (0.5427, 1.216, 6.402), (0.4566, 1.303, 6.22), (0.327, 1.224, 6.061), (0.1711, 1.006, 5.939), (0.004755, 0.9705, 5.698), (-0.1223, 0.8474, 5.568), (-0.1914, 0.6392, 5.576), (-0.2023, 0.375, 5.706), (-0.3296, 0.1149, 5.652), (-0.3705, -0.09435, 5.704), (-0.2767, -0.1712, 5.914), (-0.1219, -0.2148, 6.128), (-0.001762, -0.4255, 6.241), (0.1119, -0.5065, 6.384), (0.206, -0.4331, 6.544), (0.2735, -0.2293, 6.704), (0.4186, -0.1967, 6.927), (0.4938, -0.08184, 7.072), (0.4826, 0.1131, 7.114), (0.3954, 0.3605, 7.06), (0.4203, 0.6037, 7.169), (0.3819, 0.7996, 7.171), (0.2767, 0.9212, 7.053), (0.1219, 0.9648, 6.838), (0.001762, 1.175, 6.725), (-0.1119, 1.256, 6.582), (-0.206, 1.183, 6.422), (-0.2735, 0.9793, 6.262), (-0.4186, 0.9467, 6.039), (-0.4938, 0.8318, 5.894), (-0.4826, 0.6369, 5.852), (-0.3954, 0.3895, 5.907), (-0.4203, 0.1463, 5.797), (-0.3819, -0.04962, 5.795), (-0.3366, -0.1628, 6.033), (-0.1568, -0.1815, 6.192), (0.02587, -0.3334, 6.233), (0.1699, -0.3852, 6.327), (0.2549, -0.3189, 6.471), (0.2793, -0.154, 6.645), (0.4301, -0.1144, 6.829), (0.4845, -0.01776, 6.97), (0.4249, 0.1326, 7.048), (0.2694, 0.3162, 7.063), (0.2375, 0.5077, 7.206), (0.1479, 0.6561, 7.253), (0.003256, 0.7402, 7.188), (-0.1766, 0.7588, 7.028), (-0.3592, 0.9108, 6.987), (-0.5032, 0.9625, 6.893), (-0.5883, 0.8963, 6.75), (-0.6126, 0.7313, 6.575), (-0.7634, 0.6918, 6.392), (-0.8178, 0.5951, 6.25), (-0.7582, 0.4448, 6.172), (-0.6027, 0.2611, 6.157), (-0.5709, 0.0697, 6.014), (-0.4813, -0.07872, 5.967), (-0.3923, -0.2381, 6.208), (-0.2069, -0.2152, 6.312), (-0.008515, -0.2947, 6.297), (0.1428, -0.3048, 6.347), (0.2248, -0.236, 6.466), (0.2373, -0.1036, 6.634), (0.3886, -0.04176, 6.772), (0.4369, 0.04417, 6.898), (0.3646, 0.1479, 6.995), (0.1916, 0.2575, 7.058), (0.1445, 0.3987, 7.213), (0.04157, 0.4948, 7.288), (-0.1128, 0.5298, 7.267), (-0.2983, 0.5069, 7.162), (-0.4967, 0.5863, 7.178), (-0.6479, 0.5965, 7.127), (-0.73, 0.5277, 7.009), (-0.7425, 0.3952, 6.841), (-0.8937, 0.3334, 6.702), (-0.9421, 0.2475, 6.577), (-0.8697, 0.1438, 6.479), (-0.6968, 0.03417, 6.416), (-0.6497, -0.1071, 6.262), (-0.5468, -0.2031, 6.187), (-0.3978, -0.3812, 6.418), (-0.2305, -0.3376, 6.491), (-0.05157, -0.3817, 6.456), (0.08489, -0.3713, 6.485), (0.1589, -0.3007, 6.58), (0.1701, -0.1833, 6.726), (0.3066, -0.1101, 6.831), (0.3502, -0.0288, 6.936), (0.2849, 0.05263, 7.029), (0.1288, 0.1264, 7.102), (0.0863, 0.2438, 7.242), (-0.006558, 0.3146, 7.319), (-0.1459, 0.3255, 7.317), (-0.3131, 0.2819, 7.244), (-0.4921, 0.3261, 7.278), (-0.6286, 0.3156, 7.25), (-0.7026, 0.245, 7.155), (-0.7138, 0.1277, 7.009), (-0.8502, 0.05441, 6.903), (-0.8938, -0.02685, 6.798), (-0.8285, -0.1083, 6.705), (-0.6725, -0.182, 6.632), (-0.63, -0.2995, 6.492), (-0.5371, -0.3703, 6.416), (-0.3968, -0.6331, 6.765), (-0.2528, -0.5722, 6.802), (-0.09937, -0.6068, 6.77), (0.0179, -0.5847, 6.78), (0.08187, -0.5014, 6.837), (0.09216, -0.3715, 6.931), (0.2098, -0.2803, 6.992), (0.2477, -0.1876, 7.058), (0.1921, -0.1031, 7.122), (0.05843, -0.03419, 7.179), (0.02257, 0.09162, 7.272), (-0.05679, 0.1623, 7.327), (-0.1764, 0.1634, 7.334), (-0.3203, 0.1024, 7.297), (-0.4738, 0.1371, 7.329), (-0.5911, 0.115, 7.319), (-0.655, 0.03168, 7.261), (-0.6653, -0.09822, 7.167), (-0.7829, -0.1894, 7.107), (-0.8208, -0.2821, 7.041), (-0.7652, -0.3666, 6.977), (-0.6316, -0.4355, 6.92), (-0.5957, -0.5613, 6.827), (-0.5164, -0.632, 6.771), (-0.3067, -0.7551, 7.266), (-0.1963, -0.6829, 7.243), (-0.07045, -0.7072, 7.204), (0.02174, -0.6764, 7.182), (0.06613, -0.5871, 7.179), (0.06365, -0.4541, 7.195), (0.1504, -0.353, 7.182), (0.1731, -0.2559, 7.186), (0.1216, -0.1739, 7.21), (0.008769, -0.1132, 7.249), (-0.03036, 0.01237, 7.275), (-0.09981, 0.07866, 7.302), (-0.1958, 0.07132, 7.329), (-0.3061, -0.0009323, 7.352), (-0.432, 0.02344, 7.39), (-0.5242, -0.007356, 7.413), (-0.5686, -0.09672, 7.416), (-0.5661, -0.2297, 7.4), (-0.6529, -0.3308, 7.413), (-0.6756, -0.4279, 7.408), (-0.624, -0.5099, 7.384), (-0.5112, -0.5707, 7.345), (-0.4721, -0.6962, 7.32), (-0.4026, -0.7625, 7.293), (-0.122, -0.5911, 7.675), (-0.05573, -0.5432, 7.606), (0.03862, -0.5656, 7.561), (0.09919, -0.5469, 7.512), (0.1153, -0.4841, 7.465), (0.09028, -0.3881, 7.425), (0.1347, -0.3185, 7.357), (0.1339, -0.2493, 7.317), (0.0827, -0.1882, 7.313), (-0.008641, -0.1401, 7.342), (-0.0586, -0.0481, 7.319), (-0.1199, 0.002354, 7.328), (-0.1873, 0.0007104, 7.37), (-0.2536, -0.0472, 7.44), (-0.3479, -0.02484, 7.485), (-0.4085, -0.04354, 7.534), (-0.4246, -0.1063, 7.58), (-0.3996, -0.2023, 7.621), (-0.444, -0.2719, 7.689), (-0.4433, -0.3411, 7.729), (-0.392, -0.4022, 7.733), (-0.3007, -0.4503, 7.704), (-0.2507, -0.5423, 7.727), (-0.1894, -0.5928, 7.718), (0.05496, -0.2829, 7.837), (0.08529, -0.2709, 7.764), (0.1496, -0.2956, 7.723), (0.1832, -0.2963, 7.673), (0.1786, -0.2698, 7.619), (0.1405, -0.2217, 7.568), (0.152, -0.1963, 7.492), (0.1354, -0.1643, 7.444), (0.08896, -0.1283, 7.433), (0.0205, -0.09221, 7.454), (-0.03232, -0.04215, 7.42), (-0.08252, -0.009528, 7.422), (-0.1243, -6.765e-06, 7.464), (-0.1547, -0.01199, 7.537), (-0.219, 0.01272, 7.579), (-0.2526, 0.01333, 7.628), (-0.248, -0.01315, 7.682), (-0.2099, -0.06124, 7.733), (-0.2214, -0.0866, 7.809), (-0.2047, -0.1186, 7.857), (-0.1583, -0.1546, 7.868), (-0.08988, -0.1907, 7.847), (-0.03706, -0.2408, 7.881), (0.01314, -0.2734, 7.879), (0.1648, 0.003226, 7.81), (0.1746, -0.005868, 7.758), (0.2131, -0.02948, 7.729), (0.2288, -0.04075, 7.694), (0.2173, -0.03693, 7.656), (0.1827, -0.02004, 7.619), (0.179, -0.0217, 7.565), (0.16, -0.01338, 7.531), (0.1257, 0.005221, 7.523), (0.08126, 0.0312, 7.537), (0.03907, 0.05316, 7.513), (0.004285, 0.07274, 7.513), (-0.01844, 0.08753, 7.543), (-0.02823, 0.09662, 7.595), (-0.06676, 0.1202, 7.623), (-0.08251, 0.1315, 7.658), (-0.07101, 0.1277, 7.696), (-0.03633, 0.1108, 7.734), (-0.03267, 0.1125, 7.787), (-0.01364, 0.1041, 7.821), (0.02059, 0.08553, 7.83), (0.06507, 0.05955, 7.815), (0.1073, 0.03759, 7.84), (0.142, 0.01801, 7.839), (0.2181, 0.2048, 7.693), (0.2188, 0.1932, 7.669), (0.2352, 0.1766, 7.656), (0.2401, 0.166, 7.64), (0.2315, 0.1631, 7.622), (0.2118, 0.1675, 7.604), (0.2058, 0.1597, 7.579), (0.1939, 0.1598, 7.563), (0.1766, 0.1688, 7.559), (0.1561, 0.1849, 7.566), (0.1337, 0.1936, 7.554), (0.1169, 0.2044, 7.554), (0.1082, 0.2162, 7.568), (0.1075, 0.2279, 7.592), (0.09111, 0.2444, 7.605), (0.08623, 0.2551, 7.621), (0.09481, 0.2579, 7.639), (0.1146, 0.2535, 7.656), (0.1206, 0.2613, 7.681), (0.1325, 0.2612, 7.697), (0.1498, 0.2522, 7.702), (0.1702, 0.2362, 7.695), (0.1926, 0.2274, 7.707), (0.2094, 0.2167, 7.707), (0.2454, 0.3208, 7.554), (0.2454, 0.3208, 7.554), (0.2454, 0.3208, 7.554), (0.2454, 0.3208, 7.554), (0.2454, 0.3208, 7.554), (0.2454, 0.3208, 7.554), (0.2454, 0.3208, 7.554), (0.2454, 0.3208, 7.554), (0.2454, 0.3208, 7.554), (0.2454, 0.3208, 7.554), (0.2454, 0.3208, 7.554), (0.2454, 0.3208, 7.554), (0.2454, 0.3208, 7.554), (0.2454, 0.3208, 7.554), (0.2454, 0.3208, 7.554), (0.2454, 0.3208, 7.554), (0.2454, 0.3208, 7.554), (0.2454, 0.3208, 7.554), (0.2454, 0.3208, 7.554), (0.2454, 0.3208, 7.554), (0.2454, 0.3208, 7.554), (0.2454, 0.3208, 7.554), (0.2454, 0.3208, 7.554), (0.2454, 0.3208, 7.554)], [], [(0, 24, 47, 23), (1, 25, 24, 0), (2, 26, 25, 1), (3, 27, 26, 2), (4, 28, 27, 3), (5, 29, 28, 4), (6, 30, 29, 5), (7, 31, 30, 6), (8, 32, 31, 7), (9, 33, 32, 8), (10, 34, 33, 9), (11, 35, 34, 10), (12, 36, 35, 11), (13, 37, 36, 12), (14, 38, 37, 13), (15, 39, 38, 14), (16, 40, 39, 15), (17, 41, 40, 16), (18, 42, 41, 17), (19, 43, 42, 18), (20, 44, 43, 19), (21, 45, 44, 20), (22, 46, 45, 21), (23, 47, 46, 22), (24, 48, 71, 47), (25, 49, 48, 24), (26, 50, 49, 25), (27, 51, 50, 26), (28, 52, 51, 27), (29, 53, 52, 28), (30, 54, 53, 29), (31, 55, 54, 30), (32, 56, 55, 31), (33, 57, 56, 32), (34, 58, 57, 33), (35, 59, 58, 34), (36, 60, 59, 35), (37, 61, 60, 36), (38, 62, 61, 37), (39, 63, 62, 38), (40, 64, 63, 39), (41, 65, 64, 40), (42, 66, 65, 41), (43, 67, 66, 42), (44, 68, 67, 43), (45, 69, 68, 44), (46, 70, 69, 45), (47, 71, 70, 46), (48, 72, 95, 71), (49, 73, 72, 48), (50, 74, 73, 49), (51, 75, 74, 50), (52, 76, 75, 51), (53, 77, 76, 52), (54, 78, 77, 53), (55, 79, 78, 54), (56, 80, 79, 55), (57, 81, 80, 56), (58, 82, 81, 57), (59, 83, 82, 58), (60, 84, 83, 59), (61, 85, 84, 60), (62, 86, 85, 61), (63, 87, 86, 62), (64, 88, 87, 63), (65, 89, 88, 64), (66, 90, 89, 65), (67, 91, 90, 66), (68, 92, 91, 67), (69, 93, 92, 68), (70, 94, 93, 69), (71, 95, 94, 70), (72, 96, 119, 95), (73, 97, 96, 72), (74, 98, 97, 73), (75, 99, 98, 74), (76, 100, 99, 75), (77, 101, 100, 76), (78, 102, 101, 77), (79, 103, 102, 78), (80, 104, 103, 79), (81, 105, 104, 80), (82, 106, 105, 81), (83, 107, 106, 82), (84, 108, 107, 83), (85, 109, 108, 84), (86, 110, 109, 85), (87, 111, 110, 86), (88, 112, 111, 87), (89, 113, 112, 88), (90, 114, 113, 89), (91, 115, 114, 90), (92, 116, 115, 91), (93, 117, 116, 92), (94, 118, 117, 93), (95, 119, 118, 94), (96, 120, 143, 119), (97, 121, 120, 96), (98, 122, 121, 97), (99, 123, 122, 98), (100, 124, 123, 99), (101, 125, 124, 100), (102, 126, 125, 101), (103, 127, 126, 102), (104, 128, 127, 103), (105, 129, 128, 104), (106, 130, 129, 105), (107, 131, 130, 106), (108, 132, 131, 107), (109, 133, 132, 108), (110, 134, 133, 109), (111, 135, 134, 110), (112, 136, 135, 111), (113, 137, 136, 112), (114, 138, 137, 113), (115, 139, 138, 114), (116, 140, 139, 115), (117, 141, 140, 116), (118, 142, 141, 117), (119, 143, 142, 118), (120, 144, 167, 143), (121, 145, 144, 120), (122, 146, 145, 121), (123, 147, 146, 122), (124, 148, 147, 123), (125, 149, 148, 124), (126, 150, 149, 125), (127, 151, 150, 126), (128, 152, 151, 127), (129, 153, 152, 128), (130, 154, 153, 129), (131, 155, 154, 130), (132, 156, 155, 131), (133, 157, 156, 132), (134, 158, 157, 133), (135, 159, 158, 134), (136, 160, 159, 135), (137, 161, 160, 136), (138, 162, 161, 137), (139, 163, 162, 138), (140, 164, 163, 139), (141, 165, 164, 140), (142, 166, 165, 141), (143, 167, 166, 142), (144, 168, 191, 167), (145, 169, 168, 144), (146, 170, 169, 145), (147, 171, 170, 146), (148, 172, 171, 147), (149, 173, 172, 148), (150, 174, 173, 149), (151, 175, 174, 150), (152, 176, 175, 151), (153, 177, 176, 152), (154, 178, 177, 153), (155, 179, 178, 154), (156, 180, 179, 155), (157, 181, 180, 156), (158, 182, 181, 157), (159, 183, 182, 158), (160, 184, 183, 159), (161, 185, 184, 160), (162, 186, 185, 161), (163, 187, 186, 162), (164, 188, 187, 163), (165, 189, 188, 164), (166, 190, 189, 165), (167, 191, 190, 166), (168, 192, 215, 191), (169, 193, 192, 168), (170, 194, 193, 169), (171, 195, 194, 170), (172, 196, 195, 171), (173, 197, 196, 172), (174, 198, 197, 173), (175, 199, 198, 174), (176, 200, 199, 175), (177, 201, 200, 176), (178, 202, 201, 177), (179, 203, 202, 178), (180, 204, 203, 179), (181, 205, 204, 180), (182, 206, 205, 181), (183, 207, 206, 182), (184, 208, 207, 183), (185, 209, 208, 184), (186, 210, 209, 185), (187, 211, 210, 186), (188, 212, 211, 187), (189, 213, 212, 188), (190, 214, 213, 189), (191, 215, 214, 190), (192, 216, 239, 215), (193, 217, 216, 192), (194, 218, 217, 193), (195, 219, 218, 194), (196, 220, 219, 195), (197, 221, 220, 196), (198, 222, 221, 197), (199, 223, 222, 198), (200, 224, 223, 199), (201, 225, 224, 200), (202, 226, 225, 201), (203, 227, 226, 202), (204, 228, 227, 203), (205, 229, 228, 204), (206, 230, 229, 205), (207, 231, 230, 206), (208, 232, 231, 207), (209, 233, 232, 208), (210, 234, 233, 209), (211, 235, 234, 210), (212, 236, 235, 211), (213, 237, 236, 212), (214, 238, 237, 213), (215, 239, 238, 214), (216, 240, 263, 239), (217, 241, 240, 216), (218, 242, 241, 217), (219, 243, 242, 218), (220, 244, 243, 219), (221, 245, 244, 220), (222, 246, 245, 221), (223, 247, 246, 222), (224, 248, 247, 223), (225, 249, 248, 224), (226, 250, 249, 225), (227, 251, 250, 226), (228, 252, 251, 227), (229, 253, 252, 228), (230, 254, 253, 229), (231, 255, 254, 230), (232, 256, 255, 231), (233, 257, 256, 232), (234, 258, 257, 233), (235, 259, 258, 234), (236, 260, 259, 235), (237, 261, 260, 236), (238, 262, 261, 237), (239, 263, 262, 238), (240, 264, 287, 263), (241, 265, 264, 240), (242, 266, 265, 241), (243, 267, 266, 242), (244, 268, 267, 243), (245, 269, 268, 244), (246, 270, 269, 245), (247, 271, 270, 246), (248, 272, 271, 247), (249, 273, 272, 248), (250, 274, 273, 249), (251, 275, 274, 250), (252, 276, 275, 251), (253, 277, 276, 252), (254, 278, 277, 253), (255, 279, 278, 254), (256, 280, 279, 255), (257, 281, 280, 256), (258, 282, 281, 257), (259, 283, 282, 258), (260, 284, 283, 259), (261, 285, 284, 260), (262, 286, 285, 261), (263, 287, 286, 262), (264, 288, 311, 287), (265, 289, 288, 264), (266, 290, 289, 265), (267, 291, 290, 266), (268, 292, 291, 267), (269, 293, 292, 268), (270, 294, 293, 269), (271, 295, 294, 270), (272, 296, 295, 271), (273, 297, 296, 272), (274, 298, 297, 273), (275, 299, 298, 274), (276, 300, 299, 275), (277, 301, 300, 276), (278, 302, 301, 277), (279, 303, 302, 278), (280, 304, 303, 279), (281, 305, 304, 280), (282, 306, 305, 281), (283, 307, 306, 282), (284, 308, 307, 283), (285, 309, 308, 284), (286, 310, 309, 285), (287, 311, 310, 286), (288, 312, 335, 311), (289, 313, 312, 288), (290, 314, 313, 289), (291, 315, 314, 290), (292, 316, 315, 291), (293, 317, 316, 292), (294, 318, 317, 293), (295, 319, 318, 294), (296, 320, 319, 295), (297, 321, 320, 296), (298, 322, 321, 297), (299, 323, 322, 298), (300, 324, 323, 299), (301, 325, 324, 300), (302, 326, 325, 301), (303, 327, 326, 302), (304, 328, 327, 303), (305, 329, 328, 304), (306, 330, 329, 305), (307, 331, 330, 306), (308, 332, 331, 307), (309, 333, 332, 308), (310, 334, 333, 309), (311, 335, 334, 310), (312, 336, 359, 335), (313, 337, 336, 312), (314, 338, 337, 313), (315, 339, 338, 314), (316, 340, 339, 315), (317, 341, 340, 316), (318, 342, 341, 317), (319, 343, 342, 318), (320, 344, 343, 319), (321, 345, 344, 320), (322, 346, 345, 321), (323, 347, 346, 322), (324, 348, 347, 323), (325, 349, 348, 324), (326, 350, 349, 325), (327, 351, 350, 326), (328, 352, 351, 327), (329, 353, 352, 328), (330, 354, 353, 329), (331, 355, 354, 330), (332, 356, 355, 331), (333, 357, 356, 332), (334, 358, 357, 333), (335, 359, 358, 334), (336, 360, 383, 359), (337, 361, 360, 336), (338, 362, 361, 337), (339, 363, 362, 338), (340, 364, 363, 339), (341, 365, 364, 340), (342, 366, 365, 341), (343, 367, 366, 342), (344, 368, 367, 343), (345, 369, 368, 344), (346, 370, 369, 345), (347, 371, 370, 346), (348, 372, 371, 347), (349, 373, 372, 348), (350, 374, 373, 349), (351, 375, 374, 350), (352, 376, 375, 351), (353, 377, 376, 352), (354, 378, 377, 353), (355, 379, 378, 354), (356, 380, 379, 355), (357, 381, 380, 356), (358, 382, 381, 357), (359, 383, 382, 358), (360, 384, 407, 383), (361, 385, 384, 360), (362, 386, 385, 361), (363, 387, 386, 362), (364, 388, 387, 363), (365, 389, 388, 364), (366, 390, 389, 365), (367, 391, 390, 366), (368, 392, 391, 367), (369, 393, 392, 368), (370, 394, 393, 369), (371, 395, 394, 370), (372, 396, 395, 371), (373, 397, 396, 372), (374, 398, 397, 373), (375, 399, 398, 374), (376, 400, 399, 375), (377, 401, 400, 376), (378, 402, 401, 377), (379, 403, 402, 378), (380, 404, 403, 379), (381, 405, 404, 380), (382, 406, 405, 381), (383, 407, 406, 382), (384, 408, 431, 407), (385, 409, 408, 384), (386, 410, 409, 385), (387, 411, 410, 386), (388, 412, 411, 387), (389, 413, 412, 388), (390, 414, 413, 389), (391, 415, 414, 390), (392, 416, 415, 391), (393, 417, 416, 392), (394, 418, 417, 393), (395, 419, 418, 394), (396, 420, 419, 395), (397, 421, 420, 396), (398, 422, 421, 397), (399, 423, 422, 398), (400, 424, 423, 399), (401, 425, 424, 400), (402, 426, 425, 401), (403, 427, 426, 402), (404, 428, 427, 403), (405, 429, 428, 404), (406, 430, 429, 405), (407, 431, 430, 406), (408, 432, 455, 431), (409, 433, 432, 408), (410, 434, 433, 409), (411, 435, 434, 410), (412, 436, 435, 411), (413, 437, 436, 412), (414, 438, 437, 413), (415, 439, 438, 414), (416, 440, 439, 415), (417, 441, 440, 416), (418, 442, 441, 417), (419, 443, 442, 418), (420, 444, 443, 419), (421, 445, 444, 420), (422, 446, 445, 421), (423, 447, 446, 422), (424, 448, 447, 423), (425, 449, 448, 424), (426, 450, 449, 425), (427, 451, 450, 426), (428, 452, 451, 427), (429, 453, 452, 428), (430, 454, 453, 429), (431, 455, 454, 430), (432, 456, 479, 455), (433, 457, 456, 432), (434, 458, 457, 433), (435, 459, 458, 434), (436, 460, 459, 435), (437, 461, 460, 436), (438, 462, 461, 437), (439, 463, 462, 438), (440, 464, 463, 439), (441, 465, 464, 440), (442, 466, 465, 441), (443, 467, 466, 442), (444, 468, 467, 443), (445, 469, 468, 444), (446, 470, 469, 445), (447, 471, 470, 446), (448, 472, 471, 447), (449, 473, 472, 448), (450, 474, 473, 449), (451, 475, 474, 450), (452, 476, 475, 451), (453, 477, 476, 452), (454, 478, 477, 453), (455, 479, 478, 454), (456, 480, 503, 479), (457, 481, 480, 456), (458, 482, 481, 457), (459, 483, 482, 458), (460, 484, 483, 459), (461, 485, 484, 460), (462, 486, 485, 461), (463, 487, 486, 462), (464, 488, 487, 463), (465, 489, 488, 464), (466, 490, 489, 465), (467, 491, 490, 466), (468, 492, 491, 467), (469, 493, 492, 468), (470, 494, 493, 469), (471, 495, 494, 470), (472, 496, 495, 471), (473, 497, 496, 472), (474, 498, 497, 473), (475, 499, 498, 474), (476, 500, 499, 475), (477, 501, 500, 476), (478, 502, 501, 477), (479, 503, 502, 478), (480, 504, 527, 503), (481, 505, 504, 480), (482, 506, 505, 481), (483, 507, 506, 482), (484, 508, 507, 483), (485, 509, 508, 484), (486, 510, 509, 485), (487, 511, 510, 486), (488, 512, 511, 487), (489, 513, 512, 488), (490, 514, 513, 489), (491, 515, 514, 490), (492, 516, 515, 491), (493, 517, 516, 492), (494, 518, 517, 493), (495, 519, 518, 494), (496, 520, 519, 495), (497, 521, 520, 496), (498, 522, 521, 497), (499, 523, 522, 498), (500, 524, 523, 499), (501, 525, 524, 500), (502, 526, 525, 501), (503, 527, 526, 502), (504, 528, 551, 527), (505, 529, 528, 504), (506, 530, 529, 505), (507, 531, 530, 506), (508, 532, 531, 507), (509, 533, 532, 508), (510, 534, 533, 509), (511, 535, 534, 510), (512, 536, 535, 511), (513, 537, 536, 512), (514, 538, 537, 513), (515, 539, 538, 514), (516, 540, 539, 515), (517, 541, 540, 516), (518, 542, 541, 517), (519, 543, 542, 518), (520, 544, 543, 519), (521, 545, 544, 520), (522, 546, 545, 521), (523, 547, 546, 522), (524, 548, 547, 523), (525, 549, 548, 524), (526, 550, 549, 525), (527, 551, 550, 526), (528, 552, 575, 551), (529, 553, 552, 528), (530, 554, 553, 529), (531, 555, 554, 530), (532, 556, 555, 531), (533, 557, 556, 532), (534, 558, 557, 533), (535, 559, 558, 534), (536, 560, 559, 535), (537, 561, 560, 536), (538, 562, 561, 537), (539, 563, 562, 538), (540, 564, 563, 539), (541, 565, 564, 540), (542, 566, 565, 541), (543, 567, 566, 542), (544, 568, 567, 543), (545, 569, 568, 544), (546, 570, 569, 545), (547, 571, 570, 546), (548, 572, 571, 547), (549, 573, 572, 548), (550, 574, 573, 549), (551, 575, 574, 550), (552, 576, 599, 575), (553, 577, 576, 552), (554, 578, 577, 553), (555, 579, 578, 554), (556, 580, 579, 555), (557, 581, 580, 556), (558, 582, 581, 557), (559, 583, 582, 558), (560, 584, 583, 559), (561, 585, 584, 560), (562, 586, 585, 561), (563, 587, 586, 562), (564, 588, 587, 563), (565, 589, 588, 564), (566, 590, 589, 565), (567, 591, 590, 566), (568, 592, 591, 567), (569, 593, 592, 568), (570, 594, 593, 569), (571, 595, 594, 570), (572, 596, 595, 571), (573, 597, 596, 572), (574, 598, 597, 573), (575, 599, 598, 574), (576, 600, 623, 599), (577, 601, 600, 576), (578, 602, 601, 577), (579, 603, 602, 578), (580, 604, 603, 579), (581, 605, 604, 580), (582, 606, 605, 581), (583, 607, 606, 582), (584, 608, 607, 583), (585, 609, 608, 584), (586, 610, 609, 585), (587, 611, 610, 586), (588, 612, 611, 587), (589, 613, 612, 588), (590, 614, 613, 589), (591, 615, 614, 590), (592, 616, 615, 591), (593, 617, 616, 592), (594, 618, 617, 593), (595, 619, 618, 594), (596, 620, 619, 595), (597, 621, 620, 596), (598, 622, 621, 597), (599, 623, 622, 598), (600, 624, 647, 623), (601, 625, 624, 600), (602, 626, 625, 601), (603, 627, 626, 602), (604, 628, 627, 603), (605, 629, 628, 604), (606, 630, 629, 605), (607, 631, 630, 606), (608, 632, 631, 607), (609, 633, 632, 608), (610, 634, 633, 609), (611, 635, 634, 610), (612, 636, 635, 611), (613, 637, 636, 612), (614, 638, 637, 613), (615, 639, 638, 614), (616, 640, 639, 615), (617, 641, 640, 616), (618, 642, 641, 617), (619, 643, 642, 618), (620, 644, 643, 619), (621, 645, 644, 620), (622, 646, 645, 621), (623, 647, 646, 622), (624, 648, 671, 647), (625, 649, 648, 624), (626, 650, 649, 625), (627, 651, 650, 626), (628, 652, 651, 627), (629, 653, 652, 628), (630, 654, 653, 629), (631, 655, 654, 630), (632, 656, 655, 631), (633, 657, 656, 632), (634, 658, 657, 633), (635, 659, 658, 634), (636, 660, 659, 635), (637, 661, 660, 636), (638, 662, 661, 637), (639, 663, 662, 638), (640, 664, 663, 639), (641, 665, 664, 640), (642, 666, 665, 641), (643, 667, 666, 642), (644, 668, 667, 643), (645, 669, 668, 644), (646, 670, 669, 645), (647, 671, 670, 646), (648, 672, 695, 671), (649, 673, 672, 648), (650, 674, 673, 649), (651, 675, 674, 650), (652, 676, 675, 651), (653, 677, 676, 652), (654, 678, 677, 653), (655, 679, 678, 654), (656, 680, 679, 655), (657, 681, 680, 656), (658, 682, 681, 657), (659, 683, 682, 658), (660, 684, 683, 659), (661, 685, 684, 660), (662, 686, 685, 661), (663, 687, 686, 662), (664, 688, 687, 663), (665, 689, 688, 664), (666, 690, 689, 665), (667, 691, 690, 666), (668, 692, 691, 667), (669, 693, 692, 668), (670, 694, 693, 669), (671, 695, 694, 670), (672, 696, 719, 695), (673, 697, 696, 672), (674, 698, 697, 673), (675, 699, 698, 674), (676, 700, 699, 675), (677, 701, 700, 676), (678, 702, 701, 677), (679, 703, 702, 678), (680, 704, 703, 679), (681, 705, 704, 680), (682, 706, 705, 681), (683, 707, 706, 682), (684, 708, 707, 683), (685, 709, 708, 684), (686, 710, 709, 685), (687, 711, 710, 686), (688, 712, 711, 687), (689, 713, 712, 688), (690, 714, 713, 689), (691, 715, 714, 690), (692, 716, 715, 691), (693, 717, 716, 692), (694, 718, 717, 693), (695, 719, 718, 694), (696, 720, 743, 719), (697, 721, 720, 696), (698, 722, 721, 697), (699, 723, 722, 698), (700, 724, 723, 699), (701, 725, 724, 700), (702, 726, 725, 701), (703, 727, 726, 702), (704, 728, 727, 703), (705, 729, 728, 704), (706, 730, 729, 705), (707, 731, 730, 706), (708, 732, 731, 707), (709, 733, 732, 708), (710, 734, 733, 709), (711, 735, 734, 710), (712, 736, 735, 711), (713, 737, 736, 712), (714, 738, 737, 713), (715, 739, 738, 714), (716, 740, 739, 715), (717, 741, 740, 716), (718, 742, 741, 717), (719, 743, 742, 718), (720, 744, 767, 743), (721, 745, 744, 720), (722, 746, 745, 721), (723, 747, 746, 722), (724, 748, 747, 723), (725, 749, 748, 724), (726, 750, 749, 725), (727, 751, 750, 726), (728, 752, 751, 727), (729, 753, 752, 728), (730, 754, 753, 729), (731, 755, 754, 730), (732, 756, 755, 731), (733, 757, 756, 732), (734, 758, 757, 733), (735, 759, 758, 734), (736, 760, 759, 735), (737, 761, 760, 736), (738, 762, 761, 737), (739, 763, 762, 738), (740, 764, 763, 739), (741, 765, 764, 740), (742, 766, 765, 741), (743, 767, 766, 742), (744, 768, 791, 767), (745, 769, 768, 744), (746, 770, 769, 745), (747, 771, 770, 746), (748, 772, 771, 747), (749, 773, 772, 748), (750, 774, 773, 749), (751, 775, 774, 750), (752, 776, 775, 751), (753, 777, 776, 752), (754, 778, 777, 753), (755, 779, 778, 754), (756, 780, 779, 755), (757, 781, 780, 756), (758, 782, 781, 757), (759, 783, 782, 758), (760, 784, 783, 759), (761, 785, 784, 760), (762, 786, 785, 761), (763, 787, 786, 762), (764, 788, 787, 763), (765, 789, 788, 764), (766, 790, 789, 765), (767, 791, 790, 766), (768, 792, 815, 791), (769, 793, 792, 768), (770, 794, 793, 769), (771, 795, 794, 770), (772, 796, 795, 771), (773, 797, 796, 772), (774, 798, 797, 773), (775, 799, 798, 774), (776, 800, 799, 775), (777, 801, 800, 776), (778, 802, 801, 777), (779, 803, 802, 778), (780, 804, 803, 779), (781, 805, 804, 780), (782, 806, 805, 781), (783, 807, 806, 782), (784, 808, 807, 783), (785, 809, 808, 784), (786, 810, 809, 785), (787, 811, 810, 786), (788, 812, 811, 787), (789, 813, 812, 788), (790, 814, 813, 789), (791, 815, 814, 790), (792, 816, 839, 815), (793, 817, 816, 792), (794, 818, 817, 793), (795, 819, 818, 794), (796, 820, 819, 795), (797, 821, 820, 796), (798, 822, 821, 797), (799, 823, 822, 798), (800, 824, 823, 799), (801, 825, 824, 800), (802, 826, 825, 801), (803, 827, 826, 802), (804, 828, 827, 803), (805, 829, 828, 804), (806, 830, 829, 805), (807, 831, 830, 806), (808, 832, 831, 807), (809, 833, 832, 808), (810, 834, 833, 809), (811, 835, 834, 810), (812, 836, 835, 811), (813, 837, 836, 812), (814, 838, 837, 813), (815, 839, 838, 814), (816, 840, 863, 839), (817, 841, 840, 816), (818, 842, 841, 817), (819, 843, 842, 818), (820, 844, 843, 819), (821, 845, 844, 820), (822, 846, 845, 821), (823, 847, 846, 822), (824, 848, 847, 823), (825, 849, 848, 824), (826, 850, 849, 825), (827, 851, 850, 826), (828, 852, 851, 827), (829, 853, 852, 828), (830, 854, 853, 829), (831, 855, 854, 830), (832, 856, 855, 831), (833, 857, 856, 832), (834, 858, 857, 833), (835, 859, 858, 834), (836, 860, 859, 835), (837, 861, 860, 836), (838, 862, 861, 837), (839, 863, 862, 838), (840, 864, 887, 863), (841, 865, 864, 840), (842, 866, 865, 841), (843, 867, 866, 842), (844, 868, 867, 843), (845, 869, 868, 844), (846, 870, 869, 845), (847, 871, 870, 846), (848, 872, 871, 847), (849, 873, 872, 848), (850, 874, 873, 849), (851, 875, 874, 850), (852, 876, 875, 851), (853, 877, 876, 852), (854, 878, 877, 853), (855, 879, 878, 854), (856, 880, 879, 855), (857, 881, 880, 856), (858, 882, 881, 857), (859, 883, 882, 858), (860, 884, 883, 859), (861, 885, 884, 860), (862, 886, 885, 861), (863, 887, 886, 862), (864, 888, 911, 887), (865, 889, 888, 864), (866, 890, 889, 865), (867, 891, 890, 866), (868, 892, 891, 867), (869, 893, 892, 868), (870, 894, 893, 869), (871, 895, 894, 870), (872, 896, 895, 871), (873, 897, 896, 872), (874, 898, 897, 873), (875, 899, 898, 874), (876, 900, 899, 875), (877, 901, 900, 876), (878, 902, 901, 877), (879, 903, 902, 878), (880, 904, 903, 879), (881, 905, 904, 880), (882, 906, 905, 881), (883, 907, 906, 882), (884, 908, 907, 883), (885, 909, 908, 884), (886, 910, 909, 885), (887, 911, 910, 886), (888, 912, 935, 911), (889, 913, 912, 888), (890, 914, 913, 889), (891, 915, 914, 890), (892, 916, 915, 891), (893, 917, 916, 892), (894, 918, 917, 893), (895, 919, 918, 894), (896, 920, 919, 895), (897, 921, 920, 896), (898, 922, 921, 897), (899, 923, 922, 898), (900, 924, 923, 899), (901, 925, 924, 900), (902, 926, 925, 901), (903, 927, 926, 902), (904, 928, 927, 903), (905, 929, 928, 904), (906, 930, 929, 905), (907, 931, 930, 906), (908, 932, 931, 907), (909, 933, 932, 908), (910, 934, 933, 909), (911, 935, 934, 910), (912, 936, 959, 935), (913, 937, 936, 912), (914, 938, 937, 913), (915, 939, 938, 914), (916, 940, 939, 915), (917, 941, 940, 916), (918, 942, 941, 917), (919, 943, 942, 918), (920, 944, 943, 919), (921, 945, 944, 920), (922, 946, 945, 921), (923, 947, 946, 922), (924, 948, 947, 923), (925, 949, 948, 924), (926, 950, 949, 925), (927, 951, 950, 926), (928, 952, 951, 927), (929, 953, 952, 928), (930, 954, 953, 929), (931, 955, 954, 930), (932, 956, 955, 931), (933, 957, 956, 932), (934, 958, 957, 933), (935, 959, 958, 934), (936, 960, 983, 959), (937, 961, 960, 936), (938, 962, 961, 937), (939, 963, 962, 938), (940, 964, 963, 939), (941, 965, 964, 940), (942, 966, 965, 941), (943, 967, 966, 942), (944, 968, 967, 943), (945, 969, 968, 944), (946, 970, 969, 945), (947, 971, 970, 946), (948, 972, 971, 947), (949, 973, 972, 948), (950, 974, 973, 949), (951, 975, 974, 950), (952, 976, 975, 951), (953, 977, 976, 952), (954, 978, 977, 953), (955, 979, 978, 954), (956, 980, 979, 955), (957, 981, 980, 956), (958, 982, 981, 957), (959, 983, 982, 958), (960, 984, 1007, 983), (961, 985, 984, 960), (962, 986, 985, 961), (963, 987, 986, 962), (964, 988, 987, 963), (965, 989, 988, 964), (966, 990, 989, 965), (967, 991, 990, 966), (968, 992, 991, 967), (969, 993, 992, 968), (970, 994, 993, 969), (971, 995, 994, 970), (972, 996, 995, 971), (973, 997, 996, 972), (974, 998, 997, 973), (975, 999, 998, 974), (976, 1000, 999, 975), (977, 1001, 1000, 976), (978, 1002, 1001, 977), (979, 1003, 1002, 978), (980, 1004, 1003, 979), (981, 1005, 1004, 980), (982, 1006, 1005, 981), (983, 1007, 1006, 982), (984, 1008, 1031, 1007), (985, 1009, 1008, 984), (986, 1010, 1009, 985), (987, 1011, 1010, 986), (988, 1012, 1011, 987), (989, 1013, 1012, 988), (990, 1014, 1013, 989), (991, 1015, 1014, 990), (992, 1016, 1015, 991), (993, 1017, 1016, 992), (994, 1018, 1017, 993), (995, 1019, 1018, 994), (996, 1020, 1019, 995), (997, 1021, 1020, 996), (998, 1022, 1021, 997), (999, 1023, 1022, 998), (1000, 1024, 1023, 999), (1001, 1025, 1024, 1000), (1002, 1026, 1025, 1001), (1003, 1027, 1026, 1002), (1004, 1028, 1027, 1003), (1005, 1029, 1028, 1004), (1006, 1030, 1029, 1005), (1007, 1031, 1030, 1006), (1008, 1032, 1055, 1031), (1009, 1033, 1032, 1008), (1010, 1034, 1033, 1009), (1011, 1035, 1034, 1010), (1012, 1036, 1035, 1011), (1013, 1037, 1036, 1012), (1014, 1038, 1037, 1013), (1015, 1039, 1038, 1014), (1016, 1040, 1039, 1015), (1017, 1041, 1040, 1016), (1018, 1042, 1041, 1017), (1019, 1043, 1042, 1018), (1020, 1044, 1043, 1019), (1021, 1045, 1044, 1020), (1022, 1046, 1045, 1021), (1023, 1047, 1046, 1022), (1024, 1048, 1047, 1023), (1025, 1049, 1048, 1024), (1026, 1050, 1049, 1025), (1027, 1051, 1050, 1026), (1028, 1052, 1051, 1027), (1029, 1053, 1052, 1028), (1030, 1054, 1053, 1029), (1031, 1055, 1054, 1030), (1032, 1056, 1079, 1055), (1033, 1057, 1056, 1032), (1034, 1058, 1057, 1033), (1035, 1059, 1058, 1034), (1036, 1060, 1059, 1035), (1037, 1061, 1060, 1036), (1038, 1062, 1061, 1037), (1039, 1063, 1062, 1038), (1040, 1064, 1063, 1039), (1041, 1065, 1064, 1040), (1042, 1066, 1065, 1041), (1043, 1067, 1066, 1042), (1044, 1068, 1067, 1043), (1045, 1069, 1068, 1044), (1046, 1070, 1069, 1045), (1047, 1071, 1070, 1046), (1048, 1072, 1071, 1047), (1049, 1073, 1072, 1048), (1050, 1074, 1073, 1049), (1051, 1075, 1074, 1050), (1052, 1076, 1075, 1051), (1053, 1077, 1076, 1052), (1054, 1078, 1077, 1053), (1055, 1079, 1078, 1054), (1056, 1080, 1103, 1079), (1057, 1081, 1080, 1056), (1058, 1082, 1081, 1057), (1059, 1083, 1082, 1058), (1060, 1084, 1083, 1059), (1061, 1085, 1084, 1060), (1062, 1086, 1085, 1061), (1063, 1087, 1086, 1062), (1064, 1088, 1087, 1063), (1065, 1089, 1088, 1064), (1066, 1090, 1089, 1065), (1067, 1091, 1090, 1066), (1068, 1092, 1091, 1067), (1069, 1093, 1092, 1068), (1070, 1094, 1093, 1069), (1071, 1095, 1094, 1070), (1072, 1096, 1095, 1071), (1073, 1097, 1096, 1072), (1074, 1098, 1097, 1073), (1075, 1099, 1098, 1074), (1076, 1100, 1099, 1075), (1077, 1101, 1100, 1076), (1078, 1102, 1101, 1077), (1079, 1103, 1102, 1078), (1080, 1104, 1127, 1103), (1081, 1105, 1104, 1080), (1082, 1106, 1105, 1081), (1083, 1107, 1106, 1082), (1084, 1108, 1107, 1083), (1085, 1109, 1108, 1084), (1086, 1110, 1109, 1085), (1087, 1111, 1110, 1086), (1088, 1112, 1111, 1087), (1089, 1113, 1112, 1088), (1090, 1114, 1113, 1089), (1091, 1115, 1114, 1090), (1092, 1116, 1115, 1091), (1093, 1117, 1116, 1092), (1094, 1118, 1117, 1093), (1095, 1119, 1118, 1094), (1096, 1120, 1119, 1095), (1097, 1121, 1120, 1096), (1098, 1122, 1121, 1097), (1099, 1123, 1122, 1098), (1100, 1124, 1123, 1099), (1101, 1125, 1124, 1100), (1102, 1126, 1125, 1101), (1103, 1127, 1126, 1102), (1104, 1128, 1151, 1127), (1105, 1129, 1128, 1104), (1106, 1130, 1129, 1105), (1107, 1131, 1130, 1106), (1108, 1132, 1131, 1107), (1109, 1133, 1132, 1108), (1110, 1134, 1133, 1109), (1111, 1135, 1134, 1110), (1112, 1136, 1135, 1111), (1113, 1137, 1136, 1112), (1114, 1138, 1137, 1113), (1115, 1139, 1138, 1114), (1116, 1140, 1139, 1115), (1117, 1141, 1140, 1116), (1118, 1142, 1141, 1117), (1119, 1143, 1142, 1118), (1120, 1144, 1143, 1119), (1121, 1145, 1144, 1120), (1122, 1146, 1145, 1121), (1123, 1147, 1146, 1122), (1124, 1148, 1147, 1123), (1125, 1149, 1148, 1124), (1126, 1150, 1149, 1125), (1127, 1151, 1150, 1126), (1128, 1152, 1175, 1151), (1129, 1153, 1152, 1128), (1130, 1154, 1153, 1129), (1131, 1155, 1154, 1130), (1132, 1156, 1155, 1131), (1133, 1157, 1156, 1132), (1134, 1158, 1157, 1133), (1135, 1159, 1158, 1134), (1136, 1160, 1159, 1135), (1137, 1161, 1160, 1136), (1138, 1162, 1161, 1137), (1139, 1163, 1162, 1138), (1140, 1164, 1163, 1139), (1141, 1165, 1164, 1140), (1142, 1166, 1165, 1141), (1143, 1167, 1166, 1142), (1144, 1168, 1167, 1143), (1145, 1169, 1168, 1144), (1146, 1170, 1169, 1145), (1147, 1171, 1170, 1146), (1148, 1172, 1171, 1147), (1149, 1173, 1172, 1148), (1150, 1174, 1173, 1149), (1151, 1175, 1174, 1150), (1152, 1176, 1199, 1175), (1153, 1177, 1176, 1152), (1154, 1178, 1177, 1153), (1155, 1179, 1178, 1154), (1156, 1180, 1179, 1155), (1157, 1181, 1180, 1156), (1158, 1182, 1181, 1157), (1159, 1183, 1182, 1158), (1160, 1184, 1183, 1159), (1161, 1185, 1184, 1160), (1162, 1186, 1185, 1161), (1163, 1187, 1186, 1162), (1164, 1188, 1187, 1163), (1165, 1189, 1188, 1164), (1166, 1190, 1189, 1165), (1167, 1191, 1190, 1166), (1168, 1192, 1191, 1167), (1169, 1193, 1192, 1168), (1170, 1194, 1193, 1169), (1171, 1195, 1194, 1170), (1172, 1196, 1195, 1171), (1173, 1197, 1196, 1172), (1174, 1198, 1197, 1173), (1175, 1199, 1198, 1174), (1176, 1200, 1223, 1199), (1177, 1201, 1200, 1176), (1178, 1202, 1201, 1177), (1179, 1203, 1202, 1178), (1180, 1204, 1203, 1179), (1181, 1205, 1204, 1180), (1182, 1206, 1205, 1181), (1183, 1207, 1206, 1182), (1184, 1208, 1207, 1183), (1185, 1209, 1208, 1184), (1186, 1210, 1209, 1185), (1187, 1211, 1210, 1186), (1188, 1212, 1211, 1187), (1189, 1213, 1212, 1188), (1190, 1214, 1213, 1189), (1191, 1215, 1214, 1190), (1192, 1216, 1215, 1191), (1193, 1217, 1216, 1192), (1194, 1218, 1217, 1193), (1195, 1219, 1218, 1194), (1196, 1220, 1219, 1195), (1197, 1221, 1220, 1196), (1198, 1222, 1221, 1197), (1199, 1223, 1222, 1198), (1200, 1224, 1247, 1223), (1201, 1225, 1224, 1200), (1202, 1226, 1225, 1201), (1203, 1227, 1226, 1202), (1204, 1228, 1227, 1203), (1205, 1229, 1228, 1204), (1206, 1230, 1229, 1205), (1207, 1231, 1230, 1206), (1208, 1232, 1231, 1207), (1209, 1233, 1232, 1208), (1210, 1234, 1233, 1209), (1211, 1235, 1234, 1210), (1212, 1236, 1235, 1211), (1213, 1237, 1236, 1212), (1214, 1238, 1237, 1213), (1215, 1239, 1238, 1214), (1216, 1240, 1239, 1215), (1217, 1241, 1240, 1216), (1218, 1242, 1241, 1217), (1219, 1243, 1242, 1218), (1220, 1244, 1243, 1219), (1221, 1245, 1244, 1220), (1222, 1246, 1245, 1221), (1223, 1247, 1246, 1222), (1224, 1248, 1271, 1247), (1225, 1249, 1248, 1224), (1226, 1250, 1249, 1225), (1227, 1251, 1250, 1226), (1228, 1252, 1251, 1227), (1229, 1253, 1252, 1228), (1230, 1254, 1253, 1229), (1231, 1255, 1254, 1230), (1232, 1256, 1255, 1231), (1233, 1257, 1256, 1232), (1234, 1258, 1257, 1233), (1235, 1259, 1258, 1234), (1236, 1260, 1259, 1235), (1237, 1261, 1260, 1236), (1238, 1262, 1261, 1237), (1239, 1263, 1262, 1238), (1240, 1264, 1263, 1239), (1241, 1265, 1264, 1240), (1242, 1266, 1265, 1241), (1243, 1267, 1266, 1242), (1244, 1268, 1267, 1243), (1245, 1269, 1268, 1244), (1246, 1270, 1269, 1245), (1247, 1271, 1270, 1246), (1248, 1272, 1295, 1271), (1249, 1273, 1272, 1248), (1250, 1274, 1273, 1249), (1251, 1275, 1274, 1250), (1252, 1276, 1275, 1251), (1253, 1277, 1276, 1252), (1254, 1278, 1277, 1253), (1255, 1279, 1278, 1254), (1256, 1280, 1279, 1255), (1257, 1281, 1280, 1256), (1258, 1282, 1281, 1257), (1259, 1283, 1282, 1258), (1260, 1284, 1283, 1259), (1261, 1285, 1284, 1260), (1262, 1286, 1285, 1261), (1263, 1287, 1286, 1262), (1264, 1288, 1287, 1263), (1265, 1289, 1288, 1264), (1266, 1290, 1289, 1265), (1267, 1291, 1290, 1266), (1268, 1292, 1291, 1267), (1269, 1293, 1292, 1268), (1270, 1294, 1293, 1269), (1271, 1295, 1294, 1270), (1272, 1296, 1319, 1295), (1273, 1297, 1296, 1272), (1274, 1298, 1297, 1273), (1275, 1299, 1298, 1274), (1276, 1300, 1299, 1275), (1277, 1301, 1300, 1276), (1278, 1302, 1301, 1277), (1279, 1303, 1302, 1278), (1280, 1304, 1303, 1279), (1281, 1305, 1304, 1280), (1282, 1306, 1305, 1281), (1283, 1307, 1306, 1282), (1284, 1308, 1307, 1283), (1285, 1309, 1308, 1284), (1286, 1310, 1309, 1285), (1287, 1311, 1310, 1286), (1288, 1312, 1311, 1287), (1289, 1313, 1312, 1288), (1290, 1314, 1313, 1289), (1291, 1315, 1314, 1290), (1292, 1316, 1315, 1291), (1293, 1317, 1316, 1292), (1294, 1318, 1317, 1293), (1295, 1319, 1318, 1294), (1296, 1320, 1343, 1319), (1297, 1321, 1320, 1296), (1298, 1322, 1321, 1297), (1299, 1323, 1322, 1298), (1300, 1324, 1323, 1299), (1301, 1325, 1324, 1300), (1302, 1326, 1325, 1301), (1303, 1327, 1326, 1302), (1304, 1328, 1327, 1303), (1305, 1329, 1328, 1304), (1306, 1330, 1329, 1305), (1307, 1331, 1330, 1306), (1308, 1332, 1331, 1307), (1309, 1333, 1332, 1308), (1310, 1334, 1333, 1309), (1311, 1335, 1334, 1310), (1312, 1336, 1335, 1311), (1313, 1337, 1336, 1312), (1314, 1338, 1337, 1313), (1315, 1339, 1338, 1314), (1316, 1340, 1339, 1315), (1317, 1341, 1340, 1316), (1318, 1342, 1341, 1317), (1319, 1343, 1342, 1318), (1320, 1344, 1367, 1343), (1321, 1345, 1344, 1320), (1322, 1346, 1345, 1321), (1323, 1347, 1346, 1322), (1324, 1348, 1347, 1323), (1325, 1349, 1348, 1324), (1326, 1350, 1349, 1325), (1327, 1351, 1350, 1326), (1328, 1352, 1351, 1327), (1329, 1353, 1352, 1328), (1330, 1354, 1353, 1329), (1331, 1355, 1354, 1330), (1332, 1356, 1355, 1331), (1333, 1357, 1356, 1332), (1334, 1358, 1357, 1333), (1335, 1359, 1358, 1334), (1336, 1360, 1359, 1335), (1337, 1361, 1360, 1336), (1338, 1362, 1361, 1337), (1339, 1363, 1362, 1338), (1340, 1364, 1363, 1339), (1341, 1365, 1364, 1340), (1342, 1366, 1365, 1341), (1343, 1367, 1366, 1342), (1344, 1368, 1391, 1367), (1345, 1369, 1368, 1344), (1346, 1370, 1369, 1345), (1347, 1371, 1370, 1346), (1348, 1372, 1371, 1347), (1349, 1373, 1372, 1348), (1350, 1374, 1373, 1349), (1351, 1375, 1374, 1350), (1352, 1376, 1375, 1351), (1353, 1377, 1376, 1352), (1354, 1378, 1377, 1353), (1355, 1379, 1378, 1354), (1356, 1380, 1379, 1355), (1357, 1381, 1380, 1356), (1358, 1382, 1381, 1357), (1359, 1383, 1382, 1358), (1360, 1384, 1383, 1359), (1361, 1385, 1384, 1360), (1362, 1386, 1385, 1361), (1363, 1387, 1386, 1362), (1364, 1388, 1387, 1363), (1365, 1389, 1388, 1364), (1366, 1390, 1389, 1365), (1367, 1391, 1390, 1366), (1368, 1392, 1415, 1391), (1369, 1393, 1392, 1368), (1370, 1394, 1393, 1369), (1371, 1395, 1394, 1370), (1372, 1396, 1395, 1371), (1373, 1397, 1396, 1372), (1374, 1398, 1397, 1373), (1375, 1399, 1398, 1374), (1376, 1400, 1399, 1375), (1377, 1401, 1400, 1376), (1378, 1402, 1401, 1377), (1379, 1403, 1402, 1378), (1380, 1404, 1403, 1379), (1381, 1405, 1404, 1380), (1382, 1406, 1405, 1381), (1383, 1407, 1406, 1382), (1384, 1408, 1407, 1383), (1385, 1409, 1408, 1384), (1386, 1410, 1409, 1385), (1387, 1411, 1410, 1386), (1388, 1412, 1411, 1387), (1389, 1413, 1412, 1388), (1390, 1414, 1413, 1389), (1391, 1415, 1414, 1390), (1392, 1416, 1439, 1415), (1393, 1417, 1416, 1392), (1394, 1418, 1417, 1393), (1395, 1419, 1418, 1394), (1396, 1420, 1419, 1395), (1397, 1421, 1420, 1396), (1398, 1422, 1421, 1397), (1399, 1423, 1422, 1398), (1400, 1424, 1423, 1399), (1401, 1425, 1424, 1400), (1402, 1426, 1425, 1401), (1403, 1427, 1426, 1402), (1404, 1428, 1427, 1403), (1405, 1429, 1428, 1404), (1406, 1430, 1429, 1405), (1407, 1431, 1430, 1406), (1408, 1432, 1431, 1407), (1409, 1433, 1432, 1408), (1410, 1434, 1433, 1409), (1411, 1435, 1434, 1410), (1412, 1436, 1435, 1411), (1413, 1437, 1436, 1412), (1414, 1438, 1437, 1413), (1415, 1439, 1438, 1414), (1416, 1440, 1463, 1439), (1417, 1441, 1440, 1416), (1418, 1442, 1441, 1417), (1419, 1443, 1442, 1418), (1420, 1444, 1443, 1419), (1421, 1445, 1444, 1420), (1422, 1446, 1445, 1421), (1423, 1447, 1446, 1422), (1424, 1448, 1447, 1423), (1425, 1449, 1448, 1424), (1426, 1450, 1449, 1425), (1427, 1451, 1450, 1426), (1428, 1452, 1451, 1427), (1429, 1453, 1452, 1428), (1430, 1454, 1453, 1429), (1431, 1455, 1454, 1430), (1432, 1456, 1455, 1431), (1433, 1457, 1456, 1432), (1434, 1458, 1457, 1433), (1435, 1459, 1458, 1434), (1436, 1460, 1459, 1435), (1437, 1461, 1460, 1436), (1438, 1462, 1461, 1437), (1439, 1463, 1462, 1438), (1440, 1464, 1487, 1463), (1441, 1465, 1464, 1440), (1442, 1466, 1465, 1441), (1443, 1467, 1466, 1442), (1444, 1468, 1467, 1443), (1445, 1469, 1468, 1444), (1446, 1470, 1469, 1445), (1447, 1471, 1470, 1446), (1448, 1472, 1471, 1447), (1449, 1473, 1472, 1448), (1450, 1474, 1473, 1449), (1451, 1475, 1474, 1450), (1452, 1476, 1475, 1451), (1453, 1477, 1476, 1452), (1454, 1478, 1477, 1453), (1455, 1479, 1478, 1454), (1456, 1480, 1479, 1455), (1457, 1481, 1480, 1456), (1458, 1482, 1481, 1457), (1459, 1483, 1482, 1458), (1460, 1484, 1483, 1459), (1461, 1485, 1484, 1460), (1462, 1486, 1485, 1461), (1463, 1487, 1486, 1462)])
me_spiral_001.polygons.foreach_set('use_smooth', [True] * 1464)
me_spiral_001.use_remesh_fix_poles = True
me_spiral_001.use_remesh_preserve_attributes = False
me_spiral_001.use_mirror_vertex_groups = False
me_spiral_001.update()
me_cylinder = bpy.data.meshes.new('Cylinder')
me_cylinder.from_pydata([(0.0, 1.0, -1.0), (0.0, 1.0, 1.0), (0.1951, 0.9808, -1.0), (0.1951, 0.9808, 1.0), (0.3827, 0.9239, -1.0), (0.3827, 0.9239, 1.0), (0.5556, 0.8315, -1.0), (0.5556, 0.8315, 1.0), (0.7071, 0.7071, -1.0), (0.7071, 0.7071, 1.0), (0.8315, 0.5556, -1.0), (0.8315, 0.5556, 1.0), (0.9239, 0.3827, -1.0), (0.9239, 0.3827, 1.0), (0.9808, 0.1951, -1.0), (0.9808, 0.1951, 1.0), (1.0, 7.55e-08, -1.0), (1.0, 7.55e-08, 1.0), (0.9808, -0.1951, -1.0), (0.9808, -0.1951, 1.0), (0.9239, -0.3827, -1.0), (0.9239, -0.3827, 1.0), (0.8315, -0.5556, -1.0), (0.8315, -0.5556, 1.0), (0.7071, -0.7071, -1.0), (0.7071, -0.7071, 1.0), (0.5556, -0.8315, -1.0), (0.5556, -0.8315, 1.0), (0.3827, -0.9239, -1.0), (0.3827, -0.9239, 1.0), (0.1951, -0.9808, -1.0), (0.1951, -0.9808, 1.0), (-3.258e-07, -1.0, -1.0), (-3.258e-07, -1.0, 1.0), (-0.1951, -0.9808, -1.0), (-0.1951, -0.9808, 1.0), (-0.3827, -0.9239, -1.0), (-0.3827, -0.9239, 1.0), (-0.5556, -0.8315, -1.0), (-0.5556, -0.8315, 1.0), (-0.7071, -0.7071, -1.0), (-0.7071, -0.7071, 1.0), (-0.8315, -0.5556, -1.0), (-0.8315, -0.5556, 1.0), (-0.9239, -0.3827, -1.0), (-0.9239, -0.3827, 1.0), (-0.9808, -0.1951, -1.0), (-0.9808, -0.1951, 1.0), (-1.0, 9.656e-07, -1.0), (-1.0, 9.656e-07, 1.0), (-0.9808, 0.1951, -1.0), (-0.9808, 0.1951, 1.0), (-0.9239, 0.3827, -1.0), (-0.9239, 0.3827, 1.0), (-0.8315, 0.5556, -1.0), (-0.8315, 0.5556, 1.0), (-0.7071, 0.7071, -1.0), (-0.7071, 0.7071, 1.0), (-0.5556, 0.8315, -1.0), (-0.5556, 0.8315, 1.0), (-0.3827, 0.9239, -1.0), (-0.3827, 0.9239, 1.0), (-0.1951, 0.9808, -1.0), (-0.1951, 0.9808, 1.0)], [], [(0, 1, 3, 2), (2, 3, 5, 4), (4, 5, 7, 6), (6, 7, 9, 8), (8, 9, 11, 10), (10, 11, 13, 12), (12, 13, 15, 14), (14, 15, 17, 16), (16, 17, 19, 18), (18, 19, 21, 20), (20, 21, 23, 22), (22, 23, 25, 24), (24, 25, 27, 26), (26, 27, 29, 28), (28, 29, 31, 30), (30, 31, 33, 32), (32, 33, 35, 34), (34, 35, 37, 36), (36, 37, 39, 38), (38, 39, 41, 40), (40, 41, 43, 42), (42, 43, 45, 44), (44, 45, 47, 46), (46, 47, 49, 48), (48, 49, 51, 50), (50, 51, 53, 52), (52, 53, 55, 54), (54, 55, 57, 56), (56, 57, 59, 58), (58, 59, 61, 60), (3, 1, 63, 61, 59, 57, 55, 53, 51, 49, 47, 45, 43, 41, 39, 37, 35, 33, 31, 29, 27, 25, 23, 21, 19, 17, 15, 13, 11, 9, 7, 5), (60, 61, 63, 62), (62, 63, 1, 0), (0, 2, 4, 6, 8, 10, 12, 14, 16, 18, 20, 22, 24, 26, 28, 30, 32, 34, 36, 38, 40, 42, 44, 46, 48, 50, 52, 54, 56, 58, 60, 62)])
me_cylinder.polygons.foreach_set('use_smooth', [True] * 34)
_uv = me_cylinder.uv_layers.new(name='UVMap')
_uv.uv.foreach_set('vector', [1.0, 0.5, 1.0, 1.0, 0.9688, 1.0, 0.9688, 0.5, 0.9688, 0.5, 0.9688, 1.0, 0.9375, 1.0, 0.9375, 0.5, 0.9375, 0.5, 0.9375, 1.0, 0.9062, 1.0, 0.9062, 0.5, 0.9062, 0.5, 0.9062, 1.0, 0.875, 1.0, 0.875, 0.5, 0.875, 0.5, 0.875, 1.0, 0.8438, 1.0, 0.8438, 0.5, 0.8438, 0.5, 0.8438, 1.0, 0.8125, 1.0, 0.8125, 0.5, 0.8125, 0.5, 0.8125, 1.0, 0.7812, 1.0, 0.7812, 0.5, 0.7812, 0.5, 0.7812, 1.0, 0.75, 1.0, 0.75, 0.5, 0.75, 0.5, 0.75, 1.0, 0.7188, 1.0, 0.7188, 0.5, 0.7188, 0.5, 0.7188, 1.0, 0.6875, 1.0, 0.6875, 0.5, 0.6875, 0.5, 0.6875, 1.0, 0.6562, 1.0, 0.6562, 0.5, 0.6562, 0.5, 0.6562, 1.0, 0.625, 1.0, 0.625, 0.5, 0.625, 0.5, 0.625, 1.0, 0.5938, 1.0, 0.5938, 0.5, 0.5938, 0.5, 0.5938, 1.0, 0.5625, 1.0, 0.5625, 0.5, 0.5625, 0.5, 0.5625, 1.0, 0.5312, 1.0, 0.5312, 0.5, 0.5312, 0.5, 0.5312, 1.0, 0.5, 1.0, 0.5, 0.5, 0.5, 0.5, 0.5, 1.0, 0.4688, 1.0, 0.4688, 0.5, 0.4688, 0.5, 0.4688, 1.0, 0.4375, 1.0, 0.4375, 0.5, 0.4375, 0.5, 0.4375, 1.0, 0.4062, 1.0, 0.4062, 0.5, 0.4062, 0.5, 0.4062, 1.0, 0.375, 1.0, 0.375, 0.5, 0.375, 0.5, 0.375, 1.0, 0.3438, 1.0, 0.3438, 0.5, 0.3438, 0.5, 0.3438, 1.0, 0.3125, 1.0, 0.3125, 0.5, 0.3125, 0.5, 0.3125, 1.0, 0.2812, 1.0, 0.2812, 0.5, 0.2812, 0.5, 0.2812, 1.0, 0.25, 1.0, 0.25, 0.5, 0.25, 0.5, 0.25, 1.0, 0.2188, 1.0, 0.2188, 0.5, 0.2188, 0.5, 0.2188, 1.0, 0.1875, 1.0, 0.1875, 0.5, 0.1875, 0.5, 0.1875, 1.0, 0.1562, 1.0, 0.1562, 0.5, 0.1562, 0.5, 0.1562, 1.0, 0.125, 1.0, 0.125, 0.5, 0.125, 0.5, 0.125, 1.0, 0.09375, 1.0, 0.09375, 0.5, 0.09375, 0.5, 0.09375, 1.0, 0.0625, 1.0, 0.0625, 0.5, 0.2968, 0.4854, 0.25, 0.49, 0.2032, 0.4854, 0.1582, 0.4717, 0.1167, 0.4496, 0.08029, 0.4197, 0.05045, 0.3833, 0.02827, 0.3418, 0.01461, 0.2968, 0.01, 0.25, 0.01461, 0.2032, 0.02827, 0.1582, 0.05045, 0.1167, 0.08029, 0.08029, 0.1167, 0.05045, 0.1582, 0.02827, 0.2032, 0.01461, 0.25, 0.01, 0.2968, 0.01461, 0.3418, 0.02827, 0.3833, 0.05045, 0.4197, 0.08029, 0.4496, 0.1167, 0.4717, 0.1582, 0.4854, 0.2032, 0.49, 0.25, 0.4854, 0.2968, 0.4717, 0.3418, 0.4496, 0.3833, 0.4197, 0.4197, 0.3833, 0.4496, 0.3418, 0.4717, 0.0625, 0.5, 0.0625, 1.0, 0.03125, 1.0, 0.03125, 0.5, 0.03125, 0.5, 0.03125, 1.0, 0.0, 1.0, 0.0, 0.5, 0.75, 0.49, 0.7968, 0.4854, 0.8418, 0.4717, 0.8833, 0.4496, 0.9197, 0.4197, 0.9496, 0.3833, 0.9717, 0.3418, 0.9854, 0.2968, 0.99, 0.25, 0.9854, 0.2032, 0.9717, 0.1582, 0.9496, 0.1167, 0.9197, 0.08029, 0.8833, 0.05045, 0.8418, 0.02827, 0.7968, 0.01461, 0.75, 0.01, 0.7032, 0.01461, 0.6582, 0.02827, 0.6167, 0.05045, 0.5803, 0.08029, 0.5504, 0.1167, 0.5283, 0.1582, 0.5146, 0.2032, 0.51, 0.25, 0.5146, 0.2968, 0.5283, 0.3418, 0.5504, 0.3833, 0.5803, 0.4197, 0.6167, 0.4496, 0.6582, 0.4717, 0.7032, 0.4854])
me_cylinder.use_remesh_fix_poles = True
me_cylinder.use_remesh_preserve_attributes = False
me_cylinder.use_mirror_vertex_groups = False
me_cylinder.update()
me_cylinder_001 = bpy.data.meshes.new('Cylinder.001')
me_cylinder_001.from_pydata([(0.0, 1.0, -1.0), (0.0, 1.0, 1.0), (0.1951, 0.9808, -1.0), (0.1951, 0.9808, 1.0), (0.3827, 0.9239, -1.0), (0.3827, 0.9239, 1.0), (0.5556, 0.8315, -1.0), (0.5556, 0.8315, 1.0), (0.7071, 0.7071, -1.0), (0.7071, 0.7071, 1.0), (0.8315, 0.5556, -1.0), (0.8315, 0.5556, 1.0), (0.9239, 0.3827, -1.0), (0.9239, 0.3827, 1.0), (0.9808, 0.1951, -1.0), (0.9808, 0.1951, 1.0), (1.0, 7.55e-08, -1.0), (1.0, 7.55e-08, 1.0), (0.9808, -0.1951, -1.0), (0.9808, -0.1951, 1.0), (0.9239, -0.3827, -1.0), (0.9239, -0.3827, 1.0), (0.8315, -0.5556, -1.0), (0.8315, -0.5556, 1.0), (0.7071, -0.7071, -1.0), (0.7071, -0.7071, 1.0), (0.5556, -0.8315, -1.0), (0.5556, -0.8315, 1.0), (0.3827, -0.9239, -1.0), (0.3827, -0.9239, 1.0), (0.1951, -0.9808, -1.0), (0.1951, -0.9808, 1.0), (-3.258e-07, -1.0, -1.0), (-3.258e-07, -1.0, 1.0), (-0.1951, -0.9808, -1.0), (-0.1951, -0.9808, 1.0), (-0.3827, -0.9239, -1.0), (-0.3827, -0.9239, 1.0), (-0.5556, -0.8315, -1.0), (-0.5556, -0.8315, 1.0), (-0.7071, -0.7071, -1.0), (-0.7071, -0.7071, 1.0), (-0.8315, -0.5556, -1.0), (-0.8315, -0.5556, 1.0), (-0.9239, -0.3827, -1.0), (-0.9239, -0.3827, 1.0), (-0.9808, -0.1951, -1.0), (-0.9808, -0.1951, 1.0), (-1.0, 9.656e-07, -1.0), (-1.0, 9.656e-07, 1.0), (-0.9808, 0.1951, -1.0), (-0.9808, 0.1951, 1.0), (-0.9239, 0.3827, -1.0), (-0.9239, 0.3827, 1.0), (-0.8315, 0.5556, -1.0), (-0.8315, 0.5556, 1.0), (-0.7071, 0.7071, -1.0), (-0.7071, 0.7071, 1.0), (-0.5556, 0.8315, -1.0), (-0.5556, 0.8315, 1.0), (-0.3827, 0.9239, -1.0), (-0.3827, 0.9239, 1.0), (-0.1951, 0.9808, -1.0), (-0.1951, 0.9808, 1.0)], [], [(0, 1, 3, 2), (2, 3, 5, 4), (4, 5, 7, 6), (6, 7, 9, 8), (8, 9, 11, 10), (10, 11, 13, 12), (12, 13, 15, 14), (14, 15, 17, 16), (16, 17, 19, 18), (18, 19, 21, 20), (20, 21, 23, 22), (22, 23, 25, 24), (24, 25, 27, 26), (26, 27, 29, 28), (28, 29, 31, 30), (30, 31, 33, 32), (32, 33, 35, 34), (34, 35, 37, 36), (36, 37, 39, 38), (38, 39, 41, 40), (40, 41, 43, 42), (42, 43, 45, 44), (44, 45, 47, 46), (46, 47, 49, 48), (48, 49, 51, 50), (50, 51, 53, 52), (52, 53, 55, 54), (54, 55, 57, 56), (56, 57, 59, 58), (58, 59, 61, 60), (3, 1, 63, 61, 59, 57, 55, 53, 51, 49, 47, 45, 43, 41, 39, 37, 35, 33, 31, 29, 27, 25, 23, 21, 19, 17, 15, 13, 11, 9, 7, 5), (60, 61, 63, 62), (62, 63, 1, 0), (0, 2, 4, 6, 8, 10, 12, 14, 16, 18, 20, 22, 24, 26, 28, 30, 32, 34, 36, 38, 40, 42, 44, 46, 48, 50, 52, 54, 56, 58, 60, 62)])
me_cylinder_001.polygons.foreach_set('use_smooth', [True] * 34)
_uv = me_cylinder_001.uv_layers.new(name='UVMap')
_uv.uv.foreach_set('vector', [1.0, 0.5, 1.0, 1.0, 0.9688, 1.0, 0.9688, 0.5, 0.9688, 0.5, 0.9688, 1.0, 0.9375, 1.0, 0.9375, 0.5, 0.9375, 0.5, 0.9375, 1.0, 0.9062, 1.0, 0.9062, 0.5, 0.9062, 0.5, 0.9062, 1.0, 0.875, 1.0, 0.875, 0.5, 0.875, 0.5, 0.875, 1.0, 0.8438, 1.0, 0.8438, 0.5, 0.8438, 0.5, 0.8438, 1.0, 0.8125, 1.0, 0.8125, 0.5, 0.8125, 0.5, 0.8125, 1.0, 0.7812, 1.0, 0.7812, 0.5, 0.7812, 0.5, 0.7812, 1.0, 0.75, 1.0, 0.75, 0.5, 0.75, 0.5, 0.75, 1.0, 0.7188, 1.0, 0.7188, 0.5, 0.7188, 0.5, 0.7188, 1.0, 0.6875, 1.0, 0.6875, 0.5, 0.6875, 0.5, 0.6875, 1.0, 0.6562, 1.0, 0.6562, 0.5, 0.6562, 0.5, 0.6562, 1.0, 0.625, 1.0, 0.625, 0.5, 0.625, 0.5, 0.625, 1.0, 0.5938, 1.0, 0.5938, 0.5, 0.5938, 0.5, 0.5938, 1.0, 0.5625, 1.0, 0.5625, 0.5, 0.5625, 0.5, 0.5625, 1.0, 0.5312, 1.0, 0.5312, 0.5, 0.5312, 0.5, 0.5312, 1.0, 0.5, 1.0, 0.5, 0.5, 0.5, 0.5, 0.5, 1.0, 0.4688, 1.0, 0.4688, 0.5, 0.4688, 0.5, 0.4688, 1.0, 0.4375, 1.0, 0.4375, 0.5, 0.4375, 0.5, 0.4375, 1.0, 0.4062, 1.0, 0.4062, 0.5, 0.4062, 0.5, 0.4062, 1.0, 0.375, 1.0, 0.375, 0.5, 0.375, 0.5, 0.375, 1.0, 0.3438, 1.0, 0.3438, 0.5, 0.3438, 0.5, 0.3438, 1.0, 0.3125, 1.0, 0.3125, 0.5, 0.3125, 0.5, 0.3125, 1.0, 0.2812, 1.0, 0.2812, 0.5, 0.2812, 0.5, 0.2812, 1.0, 0.25, 1.0, 0.25, 0.5, 0.25, 0.5, 0.25, 1.0, 0.2188, 1.0, 0.2188, 0.5, 0.2188, 0.5, 0.2188, 1.0, 0.1875, 1.0, 0.1875, 0.5, 0.1875, 0.5, 0.1875, 1.0, 0.1562, 1.0, 0.1562, 0.5, 0.1562, 0.5, 0.1562, 1.0, 0.125, 1.0, 0.125, 0.5, 0.125, 0.5, 0.125, 1.0, 0.09375, 1.0, 0.09375, 0.5, 0.09375, 0.5, 0.09375, 1.0, 0.0625, 1.0, 0.0625, 0.5, 0.2968, 0.4854, 0.25, 0.49, 0.2032, 0.4854, 0.1582, 0.4717, 0.1167, 0.4496, 0.08029, 0.4197, 0.05045, 0.3833, 0.02827, 0.3418, 0.01461, 0.2968, 0.01, 0.25, 0.01461, 0.2032, 0.02827, 0.1582, 0.05045, 0.1167, 0.08029, 0.08029, 0.1167, 0.05045, 0.1582, 0.02827, 0.2032, 0.01461, 0.25, 0.01, 0.2968, 0.01461, 0.3418, 0.02827, 0.3833, 0.05045, 0.4197, 0.08029, 0.4496, 0.1167, 0.4717, 0.1582, 0.4854, 0.2032, 0.49, 0.25, 0.4854, 0.2968, 0.4717, 0.3418, 0.4496, 0.3833, 0.4197, 0.4197, 0.3833, 0.4496, 0.3418, 0.4717, 0.0625, 0.5, 0.0625, 1.0, 0.03125, 1.0, 0.03125, 0.5, 0.03125, 0.5, 0.03125, 1.0, 0.0, 1.0, 0.0, 0.5, 0.75, 0.49, 0.7968, 0.4854, 0.8418, 0.4717, 0.8833, 0.4496, 0.9197, 0.4197, 0.9496, 0.3833, 0.9717, 0.3418, 0.9854, 0.2968, 0.99, 0.25, 0.9854, 0.2032, 0.9717, 0.1582, 0.9496, 0.1167, 0.9197, 0.08029, 0.8833, 0.05045, 0.8418, 0.02827, 0.7968, 0.01461, 0.75, 0.01, 0.7032, 0.01461, 0.6582, 0.02827, 0.6167, 0.05045, 0.5803, 0.08029, 0.5504, 0.1167, 0.5283, 0.1582, 0.5146, 0.2032, 0.51, 0.25, 0.5146, 0.2968, 0.5283, 0.3418, 0.5504, 0.3833, 0.5803, 0.4197, 0.6167, 0.4496, 0.6582, 0.4717, 0.7032, 0.4854])
me_cylinder_001.use_remesh_fix_poles = True
me_cylinder_001.use_remesh_preserve_attributes = False
me_cylinder_001.use_mirror_vertex_groups = False
me_cylinder_001.update()
me_cylinder_002 = bpy.data.meshes.new('Cylinder.002')
me_cylinder_002.from_pydata([(0.0, 1.0, -1.0), (0.0, 1.0, 1.0), (0.1951, 0.9808, -1.0), (0.1951, 0.9808, 1.0), (0.3827, 0.9239, -1.0), (0.3827, 0.9239, 1.0), (0.5556, 0.8315, -1.0), (0.5556, 0.8315, 1.0), (0.7071, 0.7071, -1.0), (0.7071, 0.7071, 1.0), (0.8315, 0.5556, -1.0), (0.8315, 0.5556, 1.0), (0.9239, 0.3827, -1.0), (0.9239, 0.3827, 1.0), (0.9808, 0.1951, -1.0), (0.9808, 0.1951, 1.0), (1.0, 7.55e-08, -1.0), (1.0, 7.55e-08, 1.0), (0.9808, -0.1951, -1.0), (0.9808, -0.1951, 1.0), (0.9239, -0.3827, -1.0), (0.9239, -0.3827, 1.0), (0.8315, -0.5556, -1.0), (0.8315, -0.5556, 1.0), (0.7071, -0.7071, -1.0), (0.7071, -0.7071, 1.0), (0.5556, -0.8315, -1.0), (0.5556, -0.8315, 1.0), (0.3827, -0.9239, -1.0), (0.3827, -0.9239, 1.0), (0.1951, -0.9808, -1.0), (0.1951, -0.9808, 1.0), (-3.258e-07, -1.0, -1.0), (-3.258e-07, -1.0, 1.0), (-0.1951, -0.9808, -1.0), (-0.1951, -0.9808, 1.0), (-0.3827, -0.9239, -1.0), (-0.3827, -0.9239, 1.0), (-0.5556, -0.8315, -1.0), (-0.5556, -0.8315, 1.0), (-0.7071, -0.7071, -1.0), (-0.7071, -0.7071, 1.0), (-0.8315, -0.5556, -1.0), (-0.8315, -0.5556, 1.0), (-0.9239, -0.3827, -1.0), (-0.9239, -0.3827, 1.0), (-0.9808, -0.1951, -1.0), (-0.9808, -0.1951, 1.0), (-1.0, 9.656e-07, -1.0), (-1.0, 9.656e-07, 1.0), (-0.9808, 0.1951, -1.0), (-0.9808, 0.1951, 1.0), (-0.9239, 0.3827, -1.0), (-0.9239, 0.3827, 1.0), (-0.8315, 0.5556, -1.0), (-0.8315, 0.5556, 1.0), (-0.7071, 0.7071, -1.0), (-0.7071, 0.7071, 1.0), (-0.5556, 0.8315, -1.0), (-0.5556, 0.8315, 1.0), (-0.3827, 0.9239, -1.0), (-0.3827, 0.9239, 1.0), (-0.1951, 0.9808, -1.0), (-0.1951, 0.9808, 1.0)], [], [(0, 1, 3, 2), (2, 3, 5, 4), (4, 5, 7, 6), (6, 7, 9, 8), (8, 9, 11, 10), (10, 11, 13, 12), (12, 13, 15, 14), (14, 15, 17, 16), (16, 17, 19, 18), (18, 19, 21, 20), (20, 21, 23, 22), (22, 23, 25, 24), (24, 25, 27, 26), (26, 27, 29, 28), (28, 29, 31, 30), (30, 31, 33, 32), (32, 33, 35, 34), (34, 35, 37, 36), (36, 37, 39, 38), (38, 39, 41, 40), (40, 41, 43, 42), (42, 43, 45, 44), (44, 45, 47, 46), (46, 47, 49, 48), (48, 49, 51, 50), (50, 51, 53, 52), (52, 53, 55, 54), (54, 55, 57, 56), (56, 57, 59, 58), (58, 59, 61, 60), (3, 1, 63, 61, 59, 57, 55, 53, 51, 49, 47, 45, 43, 41, 39, 37, 35, 33, 31, 29, 27, 25, 23, 21, 19, 17, 15, 13, 11, 9, 7, 5), (60, 61, 63, 62), (62, 63, 1, 0), (0, 2, 4, 6, 8, 10, 12, 14, 16, 18, 20, 22, 24, 26, 28, 30, 32, 34, 36, 38, 40, 42, 44, 46, 48, 50, 52, 54, 56, 58, 60, 62)])
me_cylinder_002.polygons.foreach_set('use_smooth', [True] * 34)
_uv = me_cylinder_002.uv_layers.new(name='UVMap')
_uv.uv.foreach_set('vector', [1.0, 0.5, 1.0, 1.0, 0.9688, 1.0, 0.9688, 0.5, 0.9688, 0.5, 0.9688, 1.0, 0.9375, 1.0, 0.9375, 0.5, 0.9375, 0.5, 0.9375, 1.0, 0.9062, 1.0, 0.9062, 0.5, 0.9062, 0.5, 0.9062, 1.0, 0.875, 1.0, 0.875, 0.5, 0.875, 0.5, 0.875, 1.0, 0.8438, 1.0, 0.8438, 0.5, 0.8438, 0.5, 0.8438, 1.0, 0.8125, 1.0, 0.8125, 0.5, 0.8125, 0.5, 0.8125, 1.0, 0.7812, 1.0, 0.7812, 0.5, 0.7812, 0.5, 0.7812, 1.0, 0.75, 1.0, 0.75, 0.5, 0.75, 0.5, 0.75, 1.0, 0.7188, 1.0, 0.7188, 0.5, 0.7188, 0.5, 0.7188, 1.0, 0.6875, 1.0, 0.6875, 0.5, 0.6875, 0.5, 0.6875, 1.0, 0.6562, 1.0, 0.6562, 0.5, 0.6562, 0.5, 0.6562, 1.0, 0.625, 1.0, 0.625, 0.5, 0.625, 0.5, 0.625, 1.0, 0.5938, 1.0, 0.5938, 0.5, 0.5938, 0.5, 0.5938, 1.0, 0.5625, 1.0, 0.5625, 0.5, 0.5625, 0.5, 0.5625, 1.0, 0.5312, 1.0, 0.5312, 0.5, 0.5312, 0.5, 0.5312, 1.0, 0.5, 1.0, 0.5, 0.5, 0.5, 0.5, 0.5, 1.0, 0.4688, 1.0, 0.4688, 0.5, 0.4688, 0.5, 0.4688, 1.0, 0.4375, 1.0, 0.4375, 0.5, 0.4375, 0.5, 0.4375, 1.0, 0.4062, 1.0, 0.4062, 0.5, 0.4062, 0.5, 0.4062, 1.0, 0.375, 1.0, 0.375, 0.5, 0.375, 0.5, 0.375, 1.0, 0.3438, 1.0, 0.3438, 0.5, 0.3438, 0.5, 0.3438, 1.0, 0.3125, 1.0, 0.3125, 0.5, 0.3125, 0.5, 0.3125, 1.0, 0.2812, 1.0, 0.2812, 0.5, 0.2812, 0.5, 0.2812, 1.0, 0.25, 1.0, 0.25, 0.5, 0.25, 0.5, 0.25, 1.0, 0.2188, 1.0, 0.2188, 0.5, 0.2188, 0.5, 0.2188, 1.0, 0.1875, 1.0, 0.1875, 0.5, 0.1875, 0.5, 0.1875, 1.0, 0.1562, 1.0, 0.1562, 0.5, 0.1562, 0.5, 0.1562, 1.0, 0.125, 1.0, 0.125, 0.5, 0.125, 0.5, 0.125, 1.0, 0.09375, 1.0, 0.09375, 0.5, 0.09375, 0.5, 0.09375, 1.0, 0.0625, 1.0, 0.0625, 0.5, 0.2968, 0.4854, 0.25, 0.49, 0.2032, 0.4854, 0.1582, 0.4717, 0.1167, 0.4496, 0.08029, 0.4197, 0.05045, 0.3833, 0.02827, 0.3418, 0.01461, 0.2968, 0.01, 0.25, 0.01461, 0.2032, 0.02827, 0.1582, 0.05045, 0.1167, 0.08029, 0.08029, 0.1167, 0.05045, 0.1582, 0.02827, 0.2032, 0.01461, 0.25, 0.01, 0.2968, 0.01461, 0.3418, 0.02827, 0.3833, 0.05045, 0.4197, 0.08029, 0.4496, 0.1167, 0.4717, 0.1582, 0.4854, 0.2032, 0.49, 0.25, 0.4854, 0.2968, 0.4717, 0.3418, 0.4496, 0.3833, 0.4197, 0.4197, 0.3833, 0.4496, 0.3418, 0.4717, 0.0625, 0.5, 0.0625, 1.0, 0.03125, 1.0, 0.03125, 0.5, 0.03125, 0.5, 0.03125, 1.0, 0.0, 1.0, 0.0, 0.5, 0.75, 0.49, 0.7968, 0.4854, 0.8418, 0.4717, 0.8833, 0.4496, 0.9197, 0.4197, 0.9496, 0.3833, 0.9717, 0.3418, 0.9854, 0.2968, 0.99, 0.25, 0.9854, 0.2032, 0.9717, 0.1582, 0.9496, 0.1167, 0.9197, 0.08029, 0.8833, 0.05045, 0.8418, 0.02827, 0.7968, 0.01461, 0.75, 0.01, 0.7032, 0.01461, 0.6582, 0.02827, 0.6167, 0.05045, 0.5803, 0.08029, 0.5504, 0.1167, 0.5283, 0.1582, 0.5146, 0.2032, 0.51, 0.25, 0.5146, 0.2968, 0.5283, 0.3418, 0.5504, 0.3833, 0.5803, 0.4197, 0.6167, 0.4496, 0.6582, 0.4717, 0.7032, 0.4854])
me_cylinder_002.use_remesh_fix_poles = True
me_cylinder_002.use_remesh_preserve_attributes = False
me_cylinder_002.use_mirror_vertex_groups = False
me_cylinder_002.update()
me_cylinder_003 = bpy.data.meshes.new('Cylinder.003')
me_cylinder_003.from_pydata([(0.0, 1.0, -1.0), (0.0, 1.0, 1.0), (0.1951, 0.9808, -1.0), (0.1951, 0.9808, 1.0), (0.3827, 0.9239, -1.0), (0.3827, 0.9239, 1.0), (0.5556, 0.8315, -1.0), (0.5556, 0.8315, 1.0), (0.7071, 0.7071, -1.0), (0.7071, 0.7071, 1.0), (0.8315, 0.5556, -1.0), (0.8315, 0.5556, 1.0), (0.9239, 0.3827, -1.0), (0.9239, 0.3827, 1.0), (0.9808, 0.1951, -1.0), (0.9808, 0.1951, 1.0), (1.0, 7.55e-08, -1.0), (1.0, 7.55e-08, 1.0), (0.9808, -0.1951, -1.0), (0.9808, -0.1951, 1.0), (0.9239, -0.3827, -1.0), (0.9239, -0.3827, 1.0), (0.8315, -0.5556, -1.0), (0.8315, -0.5556, 1.0), (0.7071, -0.7071, -1.0), (0.7071, -0.7071, 1.0), (0.5556, -0.8315, -1.0), (0.5556, -0.8315, 1.0), (0.3827, -0.9239, -1.0), (0.3827, -0.9239, 1.0), (0.1951, -0.9808, -1.0), (0.1951, -0.9808, 1.0), (-3.258e-07, -1.0, -1.0), (-3.258e-07, -1.0, 1.0), (-0.1951, -0.9808, -1.0), (-0.1951, -0.9808, 1.0), (-0.3827, -0.9239, -1.0), (-0.3827, -0.9239, 1.0), (-0.5556, -0.8315, -1.0), (-0.5556, -0.8315, 1.0), (-0.7071, -0.7071, -1.0), (-0.7071, -0.7071, 1.0), (-0.8315, -0.5556, -1.0), (-0.8315, -0.5556, 1.0), (-0.9239, -0.3827, -1.0), (-0.9239, -0.3827, 1.0), (-0.9808, -0.1951, -1.0), (-0.9808, -0.1951, 1.0), (-1.0, 9.656e-07, -1.0), (-1.0, 9.656e-07, 1.0), (-0.9808, 0.1951, -1.0), (-0.9808, 0.1951, 1.0), (-0.9239, 0.3827, -1.0), (-0.9239, 0.3827, 1.0), (-0.8315, 0.5556, -1.0), (-0.8315, 0.5556, 1.0), (-0.7071, 0.7071, -1.0), (-0.7071, 0.7071, 1.0), (-0.5556, 0.8315, -1.0), (-0.5556, 0.8315, 1.0), (-0.3827, 0.9239, -1.0), (-0.3827, 0.9239, 1.0), (-0.1951, 0.9808, -1.0), (-0.1951, 0.9808, 1.0)], [], [(0, 1, 3, 2), (2, 3, 5, 4), (4, 5, 7, 6), (6, 7, 9, 8), (8, 9, 11, 10), (10, 11, 13, 12), (12, 13, 15, 14), (14, 15, 17, 16), (16, 17, 19, 18), (18, 19, 21, 20), (20, 21, 23, 22), (22, 23, 25, 24), (24, 25, 27, 26), (26, 27, 29, 28), (28, 29, 31, 30), (30, 31, 33, 32), (32, 33, 35, 34), (34, 35, 37, 36), (36, 37, 39, 38), (38, 39, 41, 40), (40, 41, 43, 42), (42, 43, 45, 44), (44, 45, 47, 46), (46, 47, 49, 48), (48, 49, 51, 50), (50, 51, 53, 52), (52, 53, 55, 54), (54, 55, 57, 56), (56, 57, 59, 58), (58, 59, 61, 60), (3, 1, 63, 61, 59, 57, 55, 53, 51, 49, 47, 45, 43, 41, 39, 37, 35, 33, 31, 29, 27, 25, 23, 21, 19, 17, 15, 13, 11, 9, 7, 5), (60, 61, 63, 62), (62, 63, 1, 0), (0, 2, 4, 6, 8, 10, 12, 14, 16, 18, 20, 22, 24, 26, 28, 30, 32, 34, 36, 38, 40, 42, 44, 46, 48, 50, 52, 54, 56, 58, 60, 62)])
me_cylinder_003.polygons.foreach_set('use_smooth', [True] * 34)
_uv = me_cylinder_003.uv_layers.new(name='UVMap')
_uv.uv.foreach_set('vector', [1.0, 0.5, 1.0, 1.0, 0.9688, 1.0, 0.9688, 0.5, 0.9688, 0.5, 0.9688, 1.0, 0.9375, 1.0, 0.9375, 0.5, 0.9375, 0.5, 0.9375, 1.0, 0.9062, 1.0, 0.9062, 0.5, 0.9062, 0.5, 0.9062, 1.0, 0.875, 1.0, 0.875, 0.5, 0.875, 0.5, 0.875, 1.0, 0.8438, 1.0, 0.8438, 0.5, 0.8438, 0.5, 0.8438, 1.0, 0.8125, 1.0, 0.8125, 0.5, 0.8125, 0.5, 0.8125, 1.0, 0.7812, 1.0, 0.7812, 0.5, 0.7812, 0.5, 0.7812, 1.0, 0.75, 1.0, 0.75, 0.5, 0.75, 0.5, 0.75, 1.0, 0.7188, 1.0, 0.7188, 0.5, 0.7188, 0.5, 0.7188, 1.0, 0.6875, 1.0, 0.6875, 0.5, 0.6875, 0.5, 0.6875, 1.0, 0.6562, 1.0, 0.6562, 0.5, 0.6562, 0.5, 0.6562, 1.0, 0.625, 1.0, 0.625, 0.5, 0.625, 0.5, 0.625, 1.0, 0.5938, 1.0, 0.5938, 0.5, 0.5938, 0.5, 0.5938, 1.0, 0.5625, 1.0, 0.5625, 0.5, 0.5625, 0.5, 0.5625, 1.0, 0.5312, 1.0, 0.5312, 0.5, 0.5312, 0.5, 0.5312, 1.0, 0.5, 1.0, 0.5, 0.5, 0.5, 0.5, 0.5, 1.0, 0.4688, 1.0, 0.4688, 0.5, 0.4688, 0.5, 0.4688, 1.0, 0.4375, 1.0, 0.4375, 0.5, 0.4375, 0.5, 0.4375, 1.0, 0.4062, 1.0, 0.4062, 0.5, 0.4062, 0.5, 0.4062, 1.0, 0.375, 1.0, 0.375, 0.5, 0.375, 0.5, 0.375, 1.0, 0.3438, 1.0, 0.3438, 0.5, 0.3438, 0.5, 0.3438, 1.0, 0.3125, 1.0, 0.3125, 0.5, 0.3125, 0.5, 0.3125, 1.0, 0.2812, 1.0, 0.2812, 0.5, 0.2812, 0.5, 0.2812, 1.0, 0.25, 1.0, 0.25, 0.5, 0.25, 0.5, 0.25, 1.0, 0.2188, 1.0, 0.2188, 0.5, 0.2188, 0.5, 0.2188, 1.0, 0.1875, 1.0, 0.1875, 0.5, 0.1875, 0.5, 0.1875, 1.0, 0.1562, 1.0, 0.1562, 0.5, 0.1562, 0.5, 0.1562, 1.0, 0.125, 1.0, 0.125, 0.5, 0.125, 0.5, 0.125, 1.0, 0.09375, 1.0, 0.09375, 0.5, 0.09375, 0.5, 0.09375, 1.0, 0.0625, 1.0, 0.0625, 0.5, 0.2968, 0.4854, 0.25, 0.49, 0.2032, 0.4854, 0.1582, 0.4717, 0.1167, 0.4496, 0.08029, 0.4197, 0.05045, 0.3833, 0.02827, 0.3418, 0.01461, 0.2968, 0.01, 0.25, 0.01461, 0.2032, 0.02827, 0.1582, 0.05045, 0.1167, 0.08029, 0.08029, 0.1167, 0.05045, 0.1582, 0.02827, 0.2032, 0.01461, 0.25, 0.01, 0.2968, 0.01461, 0.3418, 0.02827, 0.3833, 0.05045, 0.4197, 0.08029, 0.4496, 0.1167, 0.4717, 0.1582, 0.4854, 0.2032, 0.49, 0.25, 0.4854, 0.2968, 0.4717, 0.3418, 0.4496, 0.3833, 0.4197, 0.4197, 0.3833, 0.4496, 0.3418, 0.4717, 0.0625, 0.5, 0.0625, 1.0, 0.03125, 1.0, 0.03125, 0.5, 0.03125, 0.5, 0.03125, 1.0, 0.0, 1.0, 0.0, 0.5, 0.75, 0.49, 0.7968, 0.4854, 0.8418, 0.4717, 0.8833, 0.4496, 0.9197, 0.4197, 0.9496, 0.3833, 0.9717, 0.3418, 0.9854, 0.2968, 0.99, 0.25, 0.9854, 0.2032, 0.9717, 0.1582, 0.9496, 0.1167, 0.9197, 0.08029, 0.8833, 0.05045, 0.8418, 0.02827, 0.7968, 0.01461, 0.75, 0.01, 0.7032, 0.01461, 0.6582, 0.02827, 0.6167, 0.05045, 0.5803, 0.08029, 0.5504, 0.1167, 0.5283, 0.1582, 0.5146, 0.2032, 0.51, 0.25, 0.5146, 0.2968, 0.5283, 0.3418, 0.5504, 0.3833, 0.5803, 0.4197, 0.6167, 0.4496, 0.6582, 0.4717, 0.7032, 0.4854])
me_cylinder_003.use_remesh_fix_poles = True
me_cylinder_003.use_remesh_preserve_attributes = False
me_cylinder_003.use_mirror_vertex_groups = False
me_cylinder_003.update()

# ---- curves / text
cu_circle = bpy.data.curves.new('Circle', 'CURVE')
cu_circle.dimensions = '3D'
_sp = cu_circle.splines.new('POLY'); _sp.points.add(23)
_sp.points.foreach_set('co', [-0.2204, -0.9789, 0.0, 0.0, -0.4195, -0.7267, 0.0, 0.0, -0.7376, -0.6803, 0.0, 0.0, -0.9291, -0.5364, 0.0, 0.0, -0.958, -0.2986, 0.0, 0.0, -0.8391, -8.005e-08, 0.0, 0.0, -0.958, 0.2986, 0.0, 0.0, -0.9291, 0.5364, 0.0, 0.0, -0.7376, 0.6803, 0.0, 0.0, -0.4195, 0.7267, 0.0, 0.0, -0.2204, 0.9789, 0.0, 0.0, 8.817e-08, 1.073, 0.0, 0.0, 0.2204, 0.9789, 0.0, 0.0, 0.4195, 0.7267, 0.0, 0.0, 0.7376, 0.6803, 0.0, 0.0, 0.9291, 0.5364, 0.0, 0.0, 0.958, 0.2986, 0.0, 0.0, 0.8391, -3.946e-07, 0.0, 0.0, 0.958, -0.2986, 0.0, 0.0, 0.9291, -0.5364, 0.0, 0.0, 0.7376, -0.6803, 0.0, 0.0, 0.4195, -0.7267, 0.0, 0.0, 0.2204, -0.9789, 0.0, 0.0, -1.557e-07, -1.073, 0.0, 0.0])
_sp.order_v = 0
_sp.resolution_v = 0
_sp.use_cyclic_u = True
_sp.use_smooth = False
cu_circle.use_path_clamp = True
cu_circle.fill_mode = 'FULL'

# ---- objects
ob_spiral_001 = bpy.data.objects.new('Spiral.001', me_spiral_001)
ob_circle = bpy.data.objects.new('Circle', cu_circle)
ob_cylinder = bpy.data.objects.new('Cylinder', me_cylinder)
ob_cylinder_001 = bpy.data.objects.new('Cylinder.001', me_cylinder_001)
ob_cylinder_002 = bpy.data.objects.new('Cylinder.002', me_cylinder_002)
ob_cylinder_003 = bpy.data.objects.new('Cylinder.003', me_cylinder_003)

# ---- transforms, parenting, visibility, modifiers, constraints
ob_spiral_001.location = (0.0, 0.0, 0.0)
ob_spiral_001.scale = (1.125, 1.049, 0.9243)
ob_spiral_001.lineart.crease_threshold = 0.0
ob_circle.location = (0.0, 0.0, 0.0)
ob_circle.lineart.crease_threshold = 0.0
ob_cylinder.location = (-2.862, 1.079, 3.442)
ob_cylinder.rotation_euler = (1.571, -0.0, 1.571)
ob_cylinder.scale = (0.3521, -0.8201, 0.02049)
ob_cylinder.lineart.crease_threshold = 0.0
_m = ob_cylinder.modifiers.new('Auto Smooth', 'NODES')
_m.node_group = ng_auto_smooth
_gi = [s.identifier for s in ng_auto_smooth.interface.items_tree if s.item_type == 'SOCKET' and s.in_out == 'INPUT']
_m[_gi[1]] = 0.5236  # Angle
ob_cylinder_001.location = (-2.862, -0.9027, 3.442)
ob_cylinder_001.rotation_euler = (1.571, -0.0, 1.571)
ob_cylinder_001.scale = (0.3521, -0.8201, 0.02049)
ob_cylinder_001.lineart.crease_threshold = 0.0
_m = ob_cylinder_001.modifiers.new('Auto Smooth', 'NODES')
_m.node_group = ng_auto_smooth
_gi = [s.identifier for s in ng_auto_smooth.interface.items_tree if s.item_type == 'SOCKET' and s.in_out == 'INPUT']
_m[_gi[1]] = 0.5236  # Angle
ob_cylinder_002.location = (-2.941, 1.084, 3.442)
ob_cylinder_002.rotation_euler = (1.571, -0.0, 1.571)
ob_cylinder_002.scale = (0.2288, -0.418, 0.01488)
ob_cylinder_002.lineart.crease_threshold = 0.0
_m = ob_cylinder_002.modifiers.new('Auto Smooth', 'NODES')
_m.node_group = ng_auto_smooth
_gi = [s.identifier for s in ng_auto_smooth.interface.items_tree if s.item_type == 'SOCKET' and s.in_out == 'INPUT']
_m[_gi[1]] = 0.5236  # Angle
ob_cylinder_003.location = (-2.941, -0.9434, 3.442)
ob_cylinder_003.rotation_euler = (1.571, -0.0, 1.571)
ob_cylinder_003.scale = (0.2328, -0.4254, 0.01514)
ob_cylinder_003.lineart.crease_threshold = 0.0
_m = ob_cylinder_003.modifiers.new('Auto Smooth', 'NODES')
_m.node_group = ng_auto_smooth
_gi = [s.identifier for s in ng_auto_smooth.interface.items_tree if s.item_type == 'SOCKET' and s.in_out == 'INPUT']
_m[_gi[1]] = 0.5236  # Angle

# ---- collection membership
col_collection.objects.link(ob_spiral_001)
col_collection.objects.link(ob_circle)
col_collection.objects.link(ob_cylinder)
col_collection.objects.link(ob_cylinder_001)
col_collection.objects.link(ob_cylinder_002)
col_collection.objects.link(ob_cylinder_003)

# ---- scene / render settings (as saved in the file)
scene.frame_start = 1; scene.frame_end = 250; scene.frame_set(1)
scene.render.engine = 'BLENDER_EEVEE_NEXT'
scene.cycles.use_denoising = False
scene.cycles.samples = 128
scene.cycles.sampling_pattern = 'TABULATED_SOBOL'
scene.cycles.use_adaptive_sampling = False
scene.cycles.use_light_tree = False
scene.view_settings.view_transform = 'Filmic'
bpy.context.view_layer.update()

# ---- added for rendering (the .blend has no active camera and no usable light): camera, sun
cam_auto = bpy.data.cameras.new('AutoCamera')
cam_auto.lens = 50.0
cam_auto.sensor_width = 36.0
cam_auto.clip_end = 1000.0
ob_auto_camera = bpy.data.objects.new('AutoCamera', cam_auto)
scene.collection.objects.link(ob_auto_camera)
ob_auto_camera.location = (11.6776, -14.2114, 12.581)
ob_auto_camera.rotation_euler = (1.09748, -7.21219e-08, 0.694738)
scene.camera = ob_auto_camera
light_auto_sun = bpy.data.lights.new('AutoSun', 'SUN')
light_auto_sun.energy = 3.0
light_auto_sun.angle = 0.0523599
ob_auto_sun = bpy.data.objects.new('AutoSun', light_auto_sun)
scene.collection.objects.link(ob_auto_sun)
ob_auto_sun.rotation_euler = (0.872665, 0.174533, 0.523599)
bpy.context.view_layer.update()
